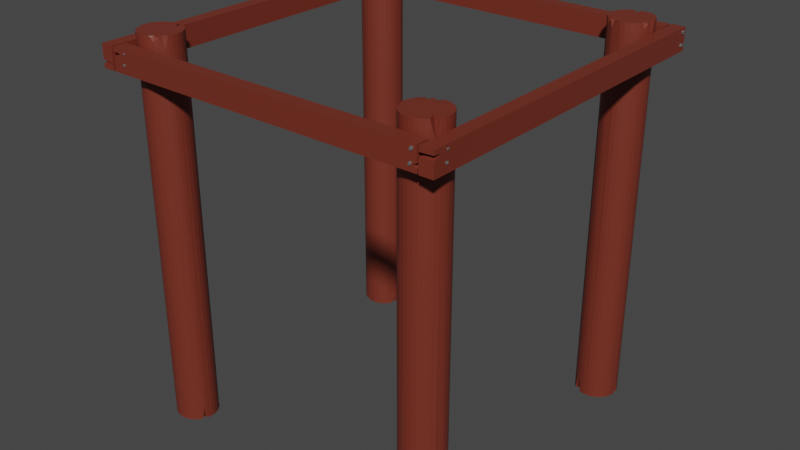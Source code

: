 # Source: deck_no_platforms.blend  (saved by Blender 2.93.20; exported with 4.5.12 LTS)
import bpy
from mathutils import Matrix  # noqa: F401  (used for matrix-valued properties, if any)

bpy.ops.wm.read_factory_settings(use_empty=True)
scene = bpy.context.scene
scene.name = 'Scene'

# ---- collections
col_collection = bpy.data.collections.new('Collection'); scene.collection.children.link(col_collection)

# ---- materials (node trees are filled in below, after node groups)
mat_material_001 = bpy.data.materials.new('Material.001')
mat_material_001.use_transparent_shadow = False
mat_material_002 = bpy.data.materials.new('Material.002')
mat_material_002.use_transparent_shadow = False
mat_material_003 = bpy.data.materials.new('Material.003')
mat_material_003.use_transparent_shadow = False
mat_material_004 = bpy.data.materials.new('Material.004')
mat_material_004.use_transparent_shadow = False
mat_material_005 = bpy.data.materials.new('Material.005')
mat_material_005.use_transparent_shadow = False
mat_material_007 = bpy.data.materials.new('Material.007')
mat_material_007.use_transparent_shadow = False
mat_material_006 = bpy.data.materials.new('Material.006')
mat_material_006.use_transparent_shadow = False
mat_material_009 = bpy.data.materials.new('Material.009')
mat_material_009.use_transparent_shadow = False
mat_material_008 = bpy.data.materials.new('Material.008')
mat_material_008.use_transparent_shadow = False
mat_material_010 = bpy.data.materials.new('Material.010')
mat_material_010.use_transparent_shadow = False
mat_material_011 = bpy.data.materials.new('Material.011')
mat_material_011.use_transparent_shadow = False

# ---- material node trees
mat_material_001.use_nodes = True; mat_material_001.node_tree.nodes.clear()
_N = mat_material_001.node_tree.nodes; _L = mat_material_001.node_tree.links
n0 = _N.new('ShaderNodeBsdfPrincipled'); n0.name = 'Principled BSDF'; n0.location = (10, 300)
n0.distribution = 'GGX'
n0.subsurface_method = 'BURLEY'
n0.inputs[0].default_value = (0.1734, 0.02907, 0.0162, 1.0)
n0.inputs[3].default_value = 1.45
n0.inputs[27].default_value = (0.0, 0.0, 0.0, 1.0)
n0.inputs[28].default_value = 1.0
n1 = _N.new('ShaderNodeOutputMaterial'); n1.name = 'Material Output'; n1.location = (300, 300)
_L.new(n0.outputs[0], n1.inputs[0])
n1.is_active_output = True
mat_material_002.use_nodes = True; mat_material_002.node_tree.nodes.clear()
_N = mat_material_002.node_tree.nodes; _L = mat_material_002.node_tree.links
n0 = _N.new('ShaderNodeBsdfPrincipled'); n0.name = 'Principled BSDF'; n0.location = (10, 300)
n0.distribution = 'GGX'
n0.subsurface_method = 'BURLEY'
n0.inputs[0].default_value = (0.1734, 0.02907, 0.0162, 1.0)
n0.inputs[3].default_value = 1.45
n0.inputs[27].default_value = (0.0, 0.0, 0.0, 1.0)
n0.inputs[28].default_value = 1.0
n1 = _N.new('ShaderNodeOutputMaterial'); n1.name = 'Material Output'; n1.location = (300, 300)
_L.new(n0.outputs[0], n1.inputs[0])
n1.is_active_output = True
mat_material_003.use_nodes = True; mat_material_003.node_tree.nodes.clear()
_N = mat_material_003.node_tree.nodes; _L = mat_material_003.node_tree.links
n0 = _N.new('ShaderNodeBsdfPrincipled'); n0.name = 'Principled BSDF'; n0.location = (10, 300)
n0.distribution = 'GGX'
n0.subsurface_method = 'BURLEY'
n0.inputs[0].default_value = (0.1734, 0.02907, 0.0162, 1.0)
n0.inputs[3].default_value = 1.45
n0.inputs[27].default_value = (0.0, 0.0, 0.0, 1.0)
n0.inputs[28].default_value = 1.0
n1 = _N.new('ShaderNodeOutputMaterial'); n1.name = 'Material Output'; n1.location = (300, 300)
_L.new(n0.outputs[0], n1.inputs[0])
n1.is_active_output = True
mat_material_004.use_nodes = True; mat_material_004.node_tree.nodes.clear()
_N = mat_material_004.node_tree.nodes; _L = mat_material_004.node_tree.links
n0 = _N.new('ShaderNodeBsdfPrincipled'); n0.name = 'Principled BSDF'; n0.location = (10, 300)
n0.distribution = 'GGX'
n0.subsurface_method = 'BURLEY'
n0.inputs[0].default_value = (0.1734, 0.02907, 0.0162, 1.0)
n0.inputs[3].default_value = 1.45
n0.inputs[27].default_value = (0.0, 0.0, 0.0, 1.0)
n0.inputs[28].default_value = 1.0
n1 = _N.new('ShaderNodeOutputMaterial'); n1.name = 'Material Output'; n1.location = (300, 300)
_L.new(n0.outputs[0], n1.inputs[0])
n1.is_active_output = True
mat_material_005.use_nodes = True; mat_material_005.node_tree.nodes.clear()
_N = mat_material_005.node_tree.nodes; _L = mat_material_005.node_tree.links
n0 = _N.new('ShaderNodeBsdfPrincipled'); n0.name = 'Principled BSDF'; n0.location = (10, 300)
n0.distribution = 'GGX'
n0.subsurface_method = 'BURLEY'
n0.inputs[0].default_value = (0.2738, 0.2738, 0.2738, 1.0)
n0.inputs[1].default_value = 0.5665
n0.inputs[3].default_value = 1.45
n0.inputs[27].default_value = (0.0, 0.0, 0.0, 1.0)
n0.inputs[28].default_value = 1.0
n1 = _N.new('ShaderNodeOutputMaterial'); n1.name = 'Material Output'; n1.location = (300, 300)
_L.new(n0.outputs[0], n1.inputs[0])
n1.is_active_output = True
mat_material_007.use_nodes = True; mat_material_007.node_tree.nodes.clear()
_N = mat_material_007.node_tree.nodes; _L = mat_material_007.node_tree.links
n0 = _N.new('ShaderNodeBsdfPrincipled'); n0.name = 'Principled BSDF'; n0.location = (10, 300)
n0.distribution = 'GGX'
n0.subsurface_method = 'BURLEY'
n0.inputs[0].default_value = (0.1734, 0.02907, 0.0162, 1.0)
n0.inputs[3].default_value = 1.45
n0.inputs[27].default_value = (0.0, 0.0, 0.0, 1.0)
n0.inputs[28].default_value = 1.0
n1 = _N.new('ShaderNodeOutputMaterial'); n1.name = 'Material Output'; n1.location = (300, 300)
_L.new(n0.outputs[0], n1.inputs[0])
n1.is_active_output = True
mat_material_006.use_nodes = True; mat_material_006.node_tree.nodes.clear()
_N = mat_material_006.node_tree.nodes; _L = mat_material_006.node_tree.links
n0 = _N.new('ShaderNodeBsdfPrincipled'); n0.name = 'Principled BSDF'; n0.location = (10, 300)
n0.distribution = 'GGX'
n0.subsurface_method = 'BURLEY'
n0.inputs[0].default_value = (0.2738, 0.2738, 0.2738, 1.0)
n0.inputs[1].default_value = 0.5665
n0.inputs[3].default_value = 1.45
n0.inputs[27].default_value = (0.0, 0.0, 0.0, 1.0)
n0.inputs[28].default_value = 1.0
n1 = _N.new('ShaderNodeOutputMaterial'); n1.name = 'Material Output'; n1.location = (300, 300)
_L.new(n0.outputs[0], n1.inputs[0])
n1.is_active_output = True
mat_material_009.use_nodes = True; mat_material_009.node_tree.nodes.clear()
_N = mat_material_009.node_tree.nodes; _L = mat_material_009.node_tree.links
n0 = _N.new('ShaderNodeBsdfPrincipled'); n0.name = 'Principled BSDF'; n0.location = (10, 300)
n0.distribution = 'GGX'
n0.subsurface_method = 'BURLEY'
n0.inputs[0].default_value = (0.1734, 0.02907, 0.0162, 1.0)
n0.inputs[3].default_value = 1.45
n0.inputs[27].default_value = (0.0, 0.0, 0.0, 1.0)
n0.inputs[28].default_value = 1.0
n1 = _N.new('ShaderNodeOutputMaterial'); n1.name = 'Material Output'; n1.location = (300, 300)
_L.new(n0.outputs[0], n1.inputs[0])
n1.is_active_output = True
mat_material_008.use_nodes = True; mat_material_008.node_tree.nodes.clear()
_N = mat_material_008.node_tree.nodes; _L = mat_material_008.node_tree.links
n0 = _N.new('ShaderNodeBsdfPrincipled'); n0.name = 'Principled BSDF'; n0.location = (10, 300)
n0.distribution = 'GGX'
n0.subsurface_method = 'BURLEY'
n0.inputs[0].default_value = (0.2738, 0.2738, 0.2738, 1.0)
n0.inputs[1].default_value = 0.5665
n0.inputs[3].default_value = 1.45
n0.inputs[27].default_value = (0.0, 0.0, 0.0, 1.0)
n0.inputs[28].default_value = 1.0
n1 = _N.new('ShaderNodeOutputMaterial'); n1.name = 'Material Output'; n1.location = (300, 300)
_L.new(n0.outputs[0], n1.inputs[0])
n1.is_active_output = True
mat_material_010.use_nodes = True; mat_material_010.node_tree.nodes.clear()
_N = mat_material_010.node_tree.nodes; _L = mat_material_010.node_tree.links
n0 = _N.new('ShaderNodeBsdfPrincipled'); n0.name = 'Principled BSDF'; n0.location = (10, 300)
n0.distribution = 'GGX'
n0.subsurface_method = 'BURLEY'
n0.inputs[0].default_value = (0.1734, 0.02907, 0.0162, 1.0)
n0.inputs[3].default_value = 1.45
n0.inputs[27].default_value = (0.0, 0.0, 0.0, 1.0)
n0.inputs[28].default_value = 1.0
n1 = _N.new('ShaderNodeOutputMaterial'); n1.name = 'Material Output'; n1.location = (300, 300)
_L.new(n0.outputs[0], n1.inputs[0])
n1.is_active_output = True
mat_material_011.use_nodes = True; mat_material_011.node_tree.nodes.clear()
_N = mat_material_011.node_tree.nodes; _L = mat_material_011.node_tree.links
n0 = _N.new('ShaderNodeBsdfPrincipled'); n0.name = 'Principled BSDF'; n0.location = (10, 300)
n0.distribution = 'GGX'
n0.subsurface_method = 'BURLEY'
n0.inputs[0].default_value = (0.2738, 0.2738, 0.2738, 1.0)
n0.inputs[1].default_value = 0.5665
n0.inputs[3].default_value = 1.45
n0.inputs[27].default_value = (0.0, 0.0, 0.0, 1.0)
n0.inputs[28].default_value = 1.0
n1 = _N.new('ShaderNodeOutputMaterial'); n1.name = 'Material Output'; n1.location = (300, 300)
_L.new(n0.outputs[0], n1.inputs[0])
n1.is_active_output = True

# ---- world
world_world = bpy.data.worlds.new('World'); scene.world = world_world
world_world.use_nodes = True; world_world.node_tree.nodes.clear()
_N = world_world.node_tree.nodes; _L = world_world.node_tree.links
n0 = _N.new('ShaderNodeOutputWorld'); n0.name = 'World Output'; n0.location = (300, 300)
n1 = _N.new('ShaderNodeBackground'); n1.name = 'Background'; n1.location = (10, 300)
n1.inputs[0].default_value = (0.05088, 0.05088, 0.05088, 1.0)
_L.new(n1.outputs[0], n0.inputs[0])
n0.is_active_output = True
world_world.color = (0.05088, 0.05088, 0.05088)
world_world.use_sun_shadow = False
world_world.sun_shadow_jitter_overblur = 0.0

# ---- meshes
me_cylinder = bpy.data.meshes.new('Cylinder')
me_cylinder.from_pydata([(0.0, 1.0, -1.0), (0.0, 1.0, 1.0), (0.1951, 0.9808, -1.0), (0.1951, 0.9808, 1.0), (0.3827, 0.9239, -1.0), (0.3827, 0.9239, 1.0), (0.5556, 0.8315, -1.0), (0.5556, 0.8315, 1.0), (0.7071, 0.7071, -1.0), (0.7071, 0.7071, 1.0), (0.8315, 0.5556, -1.0), (0.8315, 0.5556, 1.0), (0.9239, 0.3827, -1.0), (0.9239, 0.3827, 1.0), (0.9808, 0.1951, -1.0), (0.9808, 0.1951, 1.0), (1.0, -4.371e-08, -1.0), (1.0, -4.371e-08, 1.0), (0.9295, -0.276, -1.0), (0.9808, -0.1951, 1.0), (0.7983, -0.3827, -1.0), (0.9239, -0.3827, 1.0), (0.8315, -0.5556, -1.0), (0.5567, -0.3238, 1.0), (0.6044, -0.6324, -1.0), (0.7071, -0.7071, 1.0), (0.5556, -0.8315, -1.0), (0.5556, -0.8315, 1.0), (0.3827, -0.9239, -1.0), (0.3827, -0.9239, 1.0), (0.1951, -0.9808, -1.0), (0.1951, -0.9808, 1.0), (-8.742e-08, -1.0, -1.0), (-8.742e-08, -1.0, 1.0), (-0.1951, -0.9808, -1.0), (-0.1951, -0.9808, 1.0), (-0.3827, -0.9239, -1.0), (-0.3827, -0.9239, 1.0), (-0.5195, -0.7618, -1.0), (-0.5556, -0.8315, 1.0), (-0.7071, -0.7071, -1.0), (-0.7071, -0.7071, 1.0), (-0.7467, -0.5599, -1.0), (-0.8739, -0.4816, 1.0), (-0.9239, -0.3827, -1.0), (-0.7463, -0.3022, 1.0), (-0.9808, -0.1951, -1.0), (-0.9675, -0.256, 1.0), (-1.0, 1.192e-08, -1.0), (-1.0, 1.192e-08, 1.0), (-0.9808, 0.1951, -1.0), (-0.9808, 0.1951, 1.0), (-0.9239, 0.3827, -1.0), (-0.9239, 0.3827, 1.0), (-0.8315, 0.5556, -1.0), (-0.8315, 0.5556, 1.0), (-0.7071, 0.7071, -1.0), (-0.6281, 0.7883, 1.0), (-0.5556, 0.8315, -1.0), (-0.4237, 0.5776, 1.004), (-0.2787, 0.9239, -1.0), (-0.3827, 0.9239, 1.0), (-0.1951, 0.6216, -1.0), (-0.1625, 0.7787, 1.0), (0.9239, -0.3827, 0.9936), (0.8315, -0.5556, 0.9113), (0.7071, -0.7071, 0.9956), (0.0, 1.0, 0.9918), (-0.3827, 0.9239, 0.9904), (-0.5556, 0.8315, 0.9203), (-0.1951, 0.9808, 0.9703), (-0.6117, 0.7711, 0.9938), (-0.8737, -0.4819, 0.9932), (-0.9239, -0.3827, 0.9415), (-0.9676, -0.2558, 0.9937), (0.0, 1.0, -0.9909), (-0.2842, 0.9239, -0.9887), (-0.1951, 0.9808, -0.8708), (0.941, -0.2677, -0.9891), (0.9239, -0.3827, -0.9636), (0.7924, -0.6024, -0.9892), (0.7071, -0.7071, -0.9636), (0.5556, -0.8131, -0.9897), (-0.4354, -0.8959, -0.9952), (-0.5556, -0.8315, -0.9722), (-0.7071, -0.7071, -0.9891), (-0.8319, -0.5549, -0.9293)], [], [(0, 75, 67, 1, 3, 2), (2, 3, 5, 4), (4, 5, 7, 6), (6, 7, 9, 8), (8, 9, 11, 10), (10, 11, 13, 12), (12, 13, 15, 14), (14, 15, 17, 16), (16, 17, 19, 78, 18), (18, 78, 79, 20), (20, 79, 80, 22), (22, 80, 81, 24), (24, 81, 82, 26), (26, 82, 27, 29, 28), (28, 29, 31, 30), (30, 31, 33, 32), (32, 33, 35, 34), (34, 35, 37, 83, 36), (36, 83, 84, 38), (38, 84, 85, 40), (40, 85, 86, 42), (42, 86, 44), (44, 73, 74, 46), (46, 74, 47, 49, 48), (48, 49, 51, 50), (50, 51, 53, 52), (52, 53, 55, 54), (54, 55, 57, 71, 56), (56, 71, 69, 58), (58, 69, 68, 76, 60), (3, 1, 63, 61, 59, 57, 55, 53, 51, 49, 47, 45, 43, 41, 39, 37, 35, 33, 31, 29, 27, 25, 23, 21, 19, 17, 15, 13, 11, 9, 7, 5), (60, 76, 77, 62), (62, 77, 75, 0), (0, 2, 4, 6, 8, 10, 12, 14, 16, 18, 20, 22, 24, 26, 28, 30, 32, 34, 36, 38, 40, 42, 44, 46, 48, 50, 52, 54, 56, 58, 60, 62), (65, 64, 21, 23), (66, 65, 23, 25), (67, 70, 63, 1), (68, 69, 59, 61), (70, 68, 61, 63), (69, 71, 57, 59), (74, 73, 45, 47), (73, 72, 43, 45), (77, 76, 68, 70), (75, 77, 70, 67), (79, 78, 19, 21, 64), (80, 79, 64, 65), (81, 80, 65, 66), (82, 81, 66, 25, 27), (85, 84, 39, 41), (86, 85, 41, 43, 72), (44, 86, 72, 73), (84, 83, 37, 39)])
_uv = me_cylinder.uv_layers.new(name='UVMap')
_uv.uv.foreach_set('vector', [1.0, 0.5, 1.0, 0.5022, 1.0, 0.98, 1.0, 1.0, 0.9688, 1.0, 0.9688, 0.5, 0.9688, 0.5, 0.9688, 1.0, 0.9375, 1.0, 0.9375, 0.5, 0.9375, 0.5, 0.9375, 1.0, 0.9062, 1.0, 0.9062, 0.5, 0.9062, 0.5, 0.9062, 1.0, 0.875, 1.0, 0.875, 0.5, 0.875, 0.5, 0.875, 1.0, 0.8438, 1.0, 0.8438, 0.5, 0.8438, 0.5, 0.8438, 1.0, 0.8125, 1.0, 0.8125, 0.5, 0.8125, 0.5, 0.8125, 1.0, 0.7812, 1.0, 0.7812, 0.5, 0.7812, 0.5, 0.7812, 1.0, 0.75, 1.0, 0.75, 0.5, 0.75, 0.5, 0.75, 1.0, 0.7188, 1.0, 0.7188, 0.5027, 0.7188, 0.5, 0.7188, 0.5, 0.7188, 0.5027, 0.6875, 0.5087, 0.6875, 0.5, 0.6875, 0.5, 0.6875, 0.5087, 0.6562, 0.5027, 0.6562, 0.5, 0.6562, 0.5, 0.6562, 0.5027, 0.625, 0.5087, 0.625, 0.5, 0.625, 0.5, 0.625, 0.5087, 0.5938, 0.5026, 0.5938, 0.5, 0.5938, 0.5, 0.5938, 0.5026, 0.5938, 1.0, 0.5625, 1.0, 0.5625, 0.5, 0.5625, 0.5, 0.5625, 1.0, 0.5312, 1.0, 0.5312, 0.5, 0.5312, 0.5, 0.5312, 1.0, 0.5, 1.0, 0.5, 0.5, 0.5, 0.5, 0.5, 1.0, 0.4688, 1.0, 0.4688, 0.5, 0.4688, 0.5, 0.4688, 1.0, 0.4375, 1.0, 0.4375, 0.5028, 0.4375, 0.5, 0.4375, 0.5, 0.4375, 0.5028, 0.4062, 0.507, 0.4062, 0.5, 0.4062, 0.5, 0.4062, 0.507, 0.375, 0.5027, 0.375, 0.5, 0.375, 0.5, 0.375, 0.5027, 0.3438, 0.5048, 0.3438, 0.5, 0.3438, 0.5, 0.3438, 0.5048, 0.3125, 0.5, 0.3125, 0.5, 0.3125, 0.9854, 0.2812, 0.9984, 0.2812, 0.5, 0.2812, 0.5, 0.2812, 0.9984, 0.2812, 1.0, 0.25, 1.0, 0.25, 0.5, 0.25, 0.5, 0.25, 1.0, 0.2188, 1.0, 0.2188, 0.5, 0.2188, 0.5, 0.2188, 1.0, 0.1875, 1.0, 0.1875, 0.5, 0.1875, 0.5, 0.1875, 1.0, 0.1562, 1.0, 0.1562, 0.5, 0.1562, 0.5, 0.1562, 1.0, 0.125, 1.0, 0.125, 0.98, 0.125, 0.5, 0.125, 0.5, 0.125, 0.98, 0.09375, 0.9801, 0.09375, 0.5, 0.09375, 0.5, 0.09375, 0.9801, 0.0625, 0.9804, 0.0625, 0.5027, 0.0625, 0.5, 0.2968, 0.4854, 0.25, 0.49, 0.2032, 0.4854, 0.1582, 0.4717, 0.1167, 0.4496, 0.08029, 0.4197, 0.05045, 0.3833, 0.02827, 0.3418, 0.01461, 0.2968, 0.01, 0.25, 0.01461, 0.2032, 0.02827, 0.1582, 0.05045, 0.1167, 0.08029, 0.08029, 0.1167, 0.05045, 0.1582, 0.02827, 0.2032, 0.01461, 0.25, 0.01, 0.2968, 0.01461, 0.3418, 0.02827, 0.3833, 0.05045, 0.4197, 0.08029, 0.4496, 0.1167, 0.4717, 0.1582, 0.4854, 0.2032, 0.49, 0.25, 0.4854, 0.2968, 0.4717, 0.3418, 0.4496, 0.3833, 0.4197, 0.4197, 0.3833, 0.4496, 0.3418, 0.4717, 0.0625, 0.5, 0.0625, 0.5027, 0.03125, 0.5315, 0.03125, 0.5, 0.03125, 0.5, 0.03125, 0.5315, 0.0, 0.5022, 0.0, 0.5, 0.75, 0.49, 0.7968, 0.4854, 0.8418, 0.4717, 0.8833, 0.4496, 0.9197, 0.4197, 0.9496, 0.3833, 0.9717, 0.3418, 0.9854, 0.2968, 0.99, 0.25, 0.9854, 0.2032, 0.9717, 0.1582, 0.9496, 0.1167, 0.9197, 0.08029, 0.8833, 0.05045, 0.8418, 0.02827, 0.7968, 0.01461, 0.75, 0.01, 0.7032, 0.01461, 0.6582, 0.02827, 0.6167, 0.05045, 0.5803, 0.08029, 0.5504, 0.1167, 0.5283, 0.1582, 0.5146, 0.2032, 0.51, 0.25, 0.5146, 0.2968, 0.5283, 0.3418, 0.5504, 0.3833, 0.5803, 0.4197, 0.6167, 0.4496, 0.6582, 0.4717, 0.7032, 0.4854, 0.6562, 0.9778, 0.6875, 0.978, 0.6875, 1.0, 0.6562, 1.0, 0.625, 0.9776, 0.6562, 0.9778, 0.6562, 1.0, 0.625, 1.0, 0.0, 0.98, 0.03125, 0.98, 0.03125, 1.0, 0.0, 1.0, 0.0625, 0.9804, 0.09375, 0.9801, 0.09375, 1.0, 0.0625, 1.0, 0.03125, 0.98, 0.0625, 0.9804, 0.0625, 1.0, 0.03125, 1.0, 0.09375, 0.9801, 0.125, 0.98, 0.125, 1.0, 0.09375, 1.0, 0.2812, 0.9984, 0.3125, 0.9854, 0.3125, 1.0, 0.2812, 1.0, 0.3125, 0.9854, 0.3438, 0.9983, 0.3438, 1.0, 0.3125, 1.0, 0.03125, 0.5315, 0.0625, 0.5027, 0.0625, 0.9804, 0.03125, 0.98, 0.0, 0.5022, 0.03125, 0.5315, 0.03125, 0.98, 0.0, 0.98, 0.6875, 0.5087, 0.7188, 0.5027, 0.7188, 1.0, 0.6875, 1.0, 0.6875, 0.978, 0.6562, 0.5027, 0.6875, 0.5087, 0.6875, 0.978, 0.6562, 0.9778, 0.625, 0.5087, 0.6562, 0.5027, 0.6562, 0.9778, 0.625, 0.9776, 0.5938, 0.5026, 0.625, 0.5087, 0.625, 0.9776, 0.625, 1.0, 0.5938, 1.0, 0.375, 0.5027, 0.4062, 0.507, 0.4062, 1.0, 0.375, 1.0, 0.3438, 0.5048, 0.375, 0.5027, 0.375, 1.0, 0.3438, 1.0, 0.3438, 0.9983, 0.3125, 0.5, 0.3438, 0.5048, 0.3438, 0.9983, 0.3125, 0.9854, 0.4062, 0.507, 0.4375, 0.5028, 0.4375, 1.0, 0.4062, 1.0])
me_cylinder.materials.append(mat_material_001)
me_cylinder.use_remesh_fix_poles = True
me_cylinder.use_remesh_preserve_attributes = False
me_cylinder.update()
me_cylinder_001 = bpy.data.meshes.new('Cylinder.001')
me_cylinder_001.from_pydata([(0.0, 1.0, -1.0), (0.0, 1.0, 1.0), (0.1951, 0.9808, -1.0), (0.1951, 0.9808, 1.0), (0.3827, 0.9239, -1.0), (0.3827, 0.9239, 1.0), (0.5556, 0.8315, -1.0), (0.5556, 0.8315, 1.0), (0.7071, 0.7071, -1.0), (0.7071, 0.7071, 1.0), (0.8315, 0.5556, -1.0), (0.8315, 0.5556, 1.0), (0.9239, 0.3827, -1.0), (0.9239, 0.3827, 1.0), (0.9808, 0.1951, -1.0), (0.9808, 0.1951, 1.0), (1.0, -4.371e-08, -1.0), (1.0, -4.371e-08, 1.0), (0.9295, -0.276, -1.0), (0.9808, -0.1951, 1.0), (0.7983, -0.3827, -1.0), (0.9239, -0.3827, 1.0), (0.8315, -0.5556, -1.0), (0.5567, -0.3238, 1.0), (0.6044, -0.6324, -1.0), (0.7071, -0.7071, 1.0), (0.5556, -0.8315, -1.0), (0.5556, -0.8315, 1.0), (0.3827, -0.9239, -1.0), (0.3827, -0.9239, 1.0), (0.1951, -0.9808, -1.0), (0.1951, -0.9808, 1.0), (-8.742e-08, -1.0, -1.0), (-8.742e-08, -1.0, 1.0), (-0.1951, -0.9808, -1.0), (-0.1951, -0.9808, 1.0), (-0.3827, -0.9239, -1.0), (-0.3827, -0.9239, 1.0), (-0.5195, -0.7618, -1.0), (-0.5556, -0.8315, 1.0), (-0.7071, -0.7071, -1.0), (-0.7071, -0.7071, 1.0), (-0.7467, -0.5599, -1.0), (-0.8739, -0.4816, 1.0), (-0.9239, -0.3827, -1.0), (-0.7463, -0.3022, 1.0), (-0.9808, -0.1951, -1.0), (-0.9675, -0.256, 1.0), (-1.0, 1.192e-08, -1.0), (-1.0, 1.192e-08, 1.0), (-0.9808, 0.1951, -1.0), (-0.9808, 0.1951, 1.0), (-0.9239, 0.3827, -1.0), (-0.9239, 0.3827, 1.0), (-0.8315, 0.5556, -1.0), (-0.8315, 0.5556, 1.0), (-0.7071, 0.7071, -1.0), (-0.6281, 0.7883, 1.0), (-0.5556, 0.8315, -1.0), (-0.4237, 0.5776, 1.004), (-0.2787, 0.9239, -1.0), (-0.3827, 0.9239, 1.0), (-0.1951, 0.6216, -1.0), (-0.1625, 0.7787, 1.0), (0.9239, -0.3827, 0.9936), (0.8315, -0.5556, 0.9113), (0.7071, -0.7071, 0.9956), (0.0, 1.0, 0.9918), (-0.3827, 0.9239, 0.9904), (-0.5556, 0.8315, 0.9203), (-0.1951, 0.9808, 0.9703), (-0.6117, 0.7711, 0.9938), (-0.8737, -0.4819, 0.9932), (-0.9239, -0.3827, 0.9415), (-0.9676, -0.2558, 0.9937), (0.0, 1.0, -0.9909), (-0.2842, 0.9239, -0.9887), (-0.1951, 0.9808, -0.8708), (0.941, -0.2677, -0.9891), (0.9239, -0.3827, -0.9636), (0.7924, -0.6024, -0.9892), (0.7071, -0.7071, -0.9636), (0.5556, -0.8131, -0.9897), (-0.4354, -0.8959, -0.9952), (-0.5556, -0.8315, -0.9722), (-0.7071, -0.7071, -0.9891), (-0.8319, -0.5549, -0.9293)], [], [(0, 75, 67, 1, 3, 2), (2, 3, 5, 4), (4, 5, 7, 6), (6, 7, 9, 8), (8, 9, 11, 10), (10, 11, 13, 12), (12, 13, 15, 14), (14, 15, 17, 16), (16, 17, 19, 78, 18), (18, 78, 79, 20), (20, 79, 80, 22), (22, 80, 81, 24), (24, 81, 82, 26), (26, 82, 27, 29, 28), (28, 29, 31, 30), (30, 31, 33, 32), (32, 33, 35, 34), (34, 35, 37, 83, 36), (36, 83, 84, 38), (38, 84, 85, 40), (40, 85, 86, 42), (42, 86, 44), (44, 73, 74, 46), (46, 74, 47, 49, 48), (48, 49, 51, 50), (50, 51, 53, 52), (52, 53, 55, 54), (54, 55, 57, 71, 56), (56, 71, 69, 58), (58, 69, 68, 76, 60), (3, 1, 63, 61, 59, 57, 55, 53, 51, 49, 47, 45, 43, 41, 39, 37, 35, 33, 31, 29, 27, 25, 23, 21, 19, 17, 15, 13, 11, 9, 7, 5), (60, 76, 77, 62), (62, 77, 75, 0), (0, 2, 4, 6, 8, 10, 12, 14, 16, 18, 20, 22, 24, 26, 28, 30, 32, 34, 36, 38, 40, 42, 44, 46, 48, 50, 52, 54, 56, 58, 60, 62), (65, 64, 21, 23), (66, 65, 23, 25), (67, 70, 63, 1), (68, 69, 59, 61), (70, 68, 61, 63), (69, 71, 57, 59), (74, 73, 45, 47), (73, 72, 43, 45), (77, 76, 68, 70), (75, 77, 70, 67), (79, 78, 19, 21, 64), (80, 79, 64, 65), (81, 80, 65, 66), (82, 81, 66, 25, 27), (85, 84, 39, 41), (86, 85, 41, 43, 72), (44, 86, 72, 73), (84, 83, 37, 39)])
_uv = me_cylinder_001.uv_layers.new(name='UVMap')
_uv.uv.foreach_set('vector', [1.0, 0.5, 1.0, 0.5022, 1.0, 0.98, 1.0, 1.0, 0.9688, 1.0, 0.9688, 0.5, 0.9688, 0.5, 0.9688, 1.0, 0.9375, 1.0, 0.9375, 0.5, 0.9375, 0.5, 0.9375, 1.0, 0.9062, 1.0, 0.9062, 0.5, 0.9062, 0.5, 0.9062, 1.0, 0.875, 1.0, 0.875, 0.5, 0.875, 0.5, 0.875, 1.0, 0.8438, 1.0, 0.8438, 0.5, 0.8438, 0.5, 0.8438, 1.0, 0.8125, 1.0, 0.8125, 0.5, 0.8125, 0.5, 0.8125, 1.0, 0.7812, 1.0, 0.7812, 0.5, 0.7812, 0.5, 0.7812, 1.0, 0.75, 1.0, 0.75, 0.5, 0.75, 0.5, 0.75, 1.0, 0.7188, 1.0, 0.7188, 0.5027, 0.7188, 0.5, 0.7188, 0.5, 0.7188, 0.5027, 0.6875, 0.5087, 0.6875, 0.5, 0.6875, 0.5, 0.6875, 0.5087, 0.6562, 0.5027, 0.6562, 0.5, 0.6562, 0.5, 0.6562, 0.5027, 0.625, 0.5087, 0.625, 0.5, 0.625, 0.5, 0.625, 0.5087, 0.5938, 0.5026, 0.5938, 0.5, 0.5938, 0.5, 0.5938, 0.5026, 0.5938, 1.0, 0.5625, 1.0, 0.5625, 0.5, 0.5625, 0.5, 0.5625, 1.0, 0.5312, 1.0, 0.5312, 0.5, 0.5312, 0.5, 0.5312, 1.0, 0.5, 1.0, 0.5, 0.5, 0.5, 0.5, 0.5, 1.0, 0.4688, 1.0, 0.4688, 0.5, 0.4688, 0.5, 0.4688, 1.0, 0.4375, 1.0, 0.4375, 0.5028, 0.4375, 0.5, 0.4375, 0.5, 0.4375, 0.5028, 0.4062, 0.507, 0.4062, 0.5, 0.4062, 0.5, 0.4062, 0.507, 0.375, 0.5027, 0.375, 0.5, 0.375, 0.5, 0.375, 0.5027, 0.3438, 0.5048, 0.3438, 0.5, 0.3438, 0.5, 0.3438, 0.5048, 0.3125, 0.5, 0.3125, 0.5, 0.3125, 0.9854, 0.2812, 0.9984, 0.2812, 0.5, 0.2812, 0.5, 0.2812, 0.9984, 0.2812, 1.0, 0.25, 1.0, 0.25, 0.5, 0.25, 0.5, 0.25, 1.0, 0.2188, 1.0, 0.2188, 0.5, 0.2188, 0.5, 0.2188, 1.0, 0.1875, 1.0, 0.1875, 0.5, 0.1875, 0.5, 0.1875, 1.0, 0.1562, 1.0, 0.1562, 0.5, 0.1562, 0.5, 0.1562, 1.0, 0.125, 1.0, 0.125, 0.98, 0.125, 0.5, 0.125, 0.5, 0.125, 0.98, 0.09375, 0.9801, 0.09375, 0.5, 0.09375, 0.5, 0.09375, 0.9801, 0.0625, 0.9804, 0.0625, 0.5027, 0.0625, 0.5, 0.2968, 0.4854, 0.25, 0.49, 0.2032, 0.4854, 0.1582, 0.4717, 0.1167, 0.4496, 0.08029, 0.4197, 0.05045, 0.3833, 0.02827, 0.3418, 0.01461, 0.2968, 0.01, 0.25, 0.01461, 0.2032, 0.02827, 0.1582, 0.05045, 0.1167, 0.08029, 0.08029, 0.1167, 0.05045, 0.1582, 0.02827, 0.2032, 0.01461, 0.25, 0.01, 0.2968, 0.01461, 0.3418, 0.02827, 0.3833, 0.05045, 0.4197, 0.08029, 0.4496, 0.1167, 0.4717, 0.1582, 0.4854, 0.2032, 0.49, 0.25, 0.4854, 0.2968, 0.4717, 0.3418, 0.4496, 0.3833, 0.4197, 0.4197, 0.3833, 0.4496, 0.3418, 0.4717, 0.0625, 0.5, 0.0625, 0.5027, 0.03125, 0.5315, 0.03125, 0.5, 0.03125, 0.5, 0.03125, 0.5315, 0.0, 0.5022, 0.0, 0.5, 0.75, 0.49, 0.7968, 0.4854, 0.8418, 0.4717, 0.8833, 0.4496, 0.9197, 0.4197, 0.9496, 0.3833, 0.9717, 0.3418, 0.9854, 0.2968, 0.99, 0.25, 0.9854, 0.2032, 0.9717, 0.1582, 0.9496, 0.1167, 0.9197, 0.08029, 0.8833, 0.05045, 0.8418, 0.02827, 0.7968, 0.01461, 0.75, 0.01, 0.7032, 0.01461, 0.6582, 0.02827, 0.6167, 0.05045, 0.5803, 0.08029, 0.5504, 0.1167, 0.5283, 0.1582, 0.5146, 0.2032, 0.51, 0.25, 0.5146, 0.2968, 0.5283, 0.3418, 0.5504, 0.3833, 0.5803, 0.4197, 0.6167, 0.4496, 0.6582, 0.4717, 0.7032, 0.4854, 0.6562, 0.9778, 0.6875, 0.978, 0.6875, 1.0, 0.6562, 1.0, 0.625, 0.9776, 0.6562, 0.9778, 0.6562, 1.0, 0.625, 1.0, 0.0, 0.98, 0.03125, 0.98, 0.03125, 1.0, 0.0, 1.0, 0.0625, 0.9804, 0.09375, 0.9801, 0.09375, 1.0, 0.0625, 1.0, 0.03125, 0.98, 0.0625, 0.9804, 0.0625, 1.0, 0.03125, 1.0, 0.09375, 0.9801, 0.125, 0.98, 0.125, 1.0, 0.09375, 1.0, 0.2812, 0.9984, 0.3125, 0.9854, 0.3125, 1.0, 0.2812, 1.0, 0.3125, 0.9854, 0.3438, 0.9983, 0.3438, 1.0, 0.3125, 1.0, 0.03125, 0.5315, 0.0625, 0.5027, 0.0625, 0.9804, 0.03125, 0.98, 0.0, 0.5022, 0.03125, 0.5315, 0.03125, 0.98, 0.0, 0.98, 0.6875, 0.5087, 0.7188, 0.5027, 0.7188, 1.0, 0.6875, 1.0, 0.6875, 0.978, 0.6562, 0.5027, 0.6875, 0.5087, 0.6875, 0.978, 0.6562, 0.9778, 0.625, 0.5087, 0.6562, 0.5027, 0.6562, 0.9778, 0.625, 0.9776, 0.5938, 0.5026, 0.625, 0.5087, 0.625, 0.9776, 0.625, 1.0, 0.5938, 1.0, 0.375, 0.5027, 0.4062, 0.507, 0.4062, 1.0, 0.375, 1.0, 0.3438, 0.5048, 0.375, 0.5027, 0.375, 1.0, 0.3438, 1.0, 0.3438, 0.9983, 0.3125, 0.5, 0.3438, 0.5048, 0.3438, 0.9983, 0.3125, 0.9854, 0.4062, 0.507, 0.4375, 0.5028, 0.4375, 1.0, 0.4062, 1.0])
me_cylinder_001.materials.append(mat_material_002)
me_cylinder_001.use_remesh_fix_poles = True
me_cylinder_001.use_remesh_preserve_attributes = False
me_cylinder_001.update()
me_cylinder_002 = bpy.data.meshes.new('Cylinder.002')
me_cylinder_002.from_pydata([(0.0, 1.0, -1.0), (0.0, 1.0, 1.0), (0.1951, 0.9808, -1.0), (0.1951, 0.9808, 1.0), (0.3827, 0.9239, -1.0), (0.3827, 0.9239, 1.0), (0.5556, 0.8315, -1.0), (0.5556, 0.8315, 1.0), (0.7071, 0.7071, -1.0), (0.7071, 0.7071, 1.0), (0.8315, 0.5556, -1.0), (0.8315, 0.5556, 1.0), (0.9239, 0.3827, -1.0), (0.9239, 0.3827, 1.0), (0.9808, 0.1951, -1.0), (0.9808, 0.1951, 1.0), (1.0, -4.371e-08, -1.0), (1.0, -4.371e-08, 1.0), (0.9295, -0.276, -1.0), (0.9808, -0.1951, 1.0), (0.7983, -0.3827, -1.0), (0.9239, -0.3827, 1.0), (0.8315, -0.5556, -1.0), (0.5567, -0.3238, 1.0), (0.6044, -0.6324, -1.0), (0.7071, -0.7071, 1.0), (0.5556, -0.8315, -1.0), (0.5556, -0.8315, 1.0), (0.3827, -0.9239, -1.0), (0.3827, -0.9239, 1.0), (0.1951, -0.9808, -1.0), (0.1951, -0.9808, 1.0), (-8.742e-08, -1.0, -1.0), (-8.742e-08, -1.0, 1.0), (-0.1951, -0.9808, -1.0), (-0.1951, -0.9808, 1.0), (-0.3827, -0.9239, -1.0), (-0.3827, -0.9239, 1.0), (-0.5195, -0.7618, -1.0), (-0.5556, -0.8315, 1.0), (-0.7071, -0.7071, -1.0), (-0.7071, -0.7071, 1.0), (-0.7467, -0.5599, -1.0), (-0.8739, -0.4816, 1.0), (-0.9239, -0.3827, -1.0), (-0.7463, -0.3022, 1.0), (-0.9808, -0.1951, -1.0), (-0.9675, -0.256, 1.0), (-1.0, 1.192e-08, -1.0), (-1.0, 1.192e-08, 1.0), (-0.9808, 0.1951, -1.0), (-0.9808, 0.1951, 1.0), (-0.9239, 0.3827, -1.0), (-0.9239, 0.3827, 1.0), (-0.8315, 0.5556, -1.0), (-0.8315, 0.5556, 1.0), (-0.7071, 0.7071, -1.0), (-0.6281, 0.7883, 1.0), (-0.5556, 0.8315, -1.0), (-0.4237, 0.5776, 1.004), (-0.2787, 0.9239, -1.0), (-0.3827, 0.9239, 1.0), (-0.1951, 0.6216, -1.0), (-0.1625, 0.7787, 1.0), (0.9239, -0.3827, 0.9936), (0.8315, -0.5556, 0.9113), (0.7071, -0.7071, 0.9956), (0.0, 1.0, 0.9918), (-0.3827, 0.9239, 0.9904), (-0.5556, 0.8315, 0.9203), (-0.1951, 0.9808, 0.9703), (-0.6117, 0.7711, 0.9938), (-0.8737, -0.4819, 0.9932), (-0.9239, -0.3827, 0.9415), (-0.9676, -0.2558, 0.9937), (0.0, 1.0, -0.9909), (-0.2842, 0.9239, -0.9887), (-0.1951, 0.9808, -0.8708), (0.941, -0.2677, -0.9891), (0.9239, -0.3827, -0.9636), (0.7924, -0.6024, -0.9892), (0.7071, -0.7071, -0.9636), (0.5556, -0.8131, -0.9897), (-0.4354, -0.8959, -0.9952), (-0.5556, -0.8315, -0.9722), (-0.7071, -0.7071, -0.9891), (-0.8319, -0.5549, -0.9293)], [], [(0, 75, 67, 1, 3, 2), (2, 3, 5, 4), (4, 5, 7, 6), (6, 7, 9, 8), (8, 9, 11, 10), (10, 11, 13, 12), (12, 13, 15, 14), (14, 15, 17, 16), (16, 17, 19, 78, 18), (18, 78, 79, 20), (20, 79, 80, 22), (22, 80, 81, 24), (24, 81, 82, 26), (26, 82, 27, 29, 28), (28, 29, 31, 30), (30, 31, 33, 32), (32, 33, 35, 34), (34, 35, 37, 83, 36), (36, 83, 84, 38), (38, 84, 85, 40), (40, 85, 86, 42), (42, 86, 44), (44, 73, 74, 46), (46, 74, 47, 49, 48), (48, 49, 51, 50), (50, 51, 53, 52), (52, 53, 55, 54), (54, 55, 57, 71, 56), (56, 71, 69, 58), (58, 69, 68, 76, 60), (3, 1, 63, 61, 59, 57, 55, 53, 51, 49, 47, 45, 43, 41, 39, 37, 35, 33, 31, 29, 27, 25, 23, 21, 19, 17, 15, 13, 11, 9, 7, 5), (60, 76, 77, 62), (62, 77, 75, 0), (0, 2, 4, 6, 8, 10, 12, 14, 16, 18, 20, 22, 24, 26, 28, 30, 32, 34, 36, 38, 40, 42, 44, 46, 48, 50, 52, 54, 56, 58, 60, 62), (65, 64, 21, 23), (66, 65, 23, 25), (67, 70, 63, 1), (68, 69, 59, 61), (70, 68, 61, 63), (69, 71, 57, 59), (74, 73, 45, 47), (73, 72, 43, 45), (77, 76, 68, 70), (75, 77, 70, 67), (79, 78, 19, 21, 64), (80, 79, 64, 65), (81, 80, 65, 66), (82, 81, 66, 25, 27), (85, 84, 39, 41), (86, 85, 41, 43, 72), (44, 86, 72, 73), (84, 83, 37, 39)])
_uv = me_cylinder_002.uv_layers.new(name='UVMap')
_uv.uv.foreach_set('vector', [1.0, 0.5, 1.0, 0.5022, 1.0, 0.98, 1.0, 1.0, 0.9688, 1.0, 0.9688, 0.5, 0.9688, 0.5, 0.9688, 1.0, 0.9375, 1.0, 0.9375, 0.5, 0.9375, 0.5, 0.9375, 1.0, 0.9062, 1.0, 0.9062, 0.5, 0.9062, 0.5, 0.9062, 1.0, 0.875, 1.0, 0.875, 0.5, 0.875, 0.5, 0.875, 1.0, 0.8438, 1.0, 0.8438, 0.5, 0.8438, 0.5, 0.8438, 1.0, 0.8125, 1.0, 0.8125, 0.5, 0.8125, 0.5, 0.8125, 1.0, 0.7812, 1.0, 0.7812, 0.5, 0.7812, 0.5, 0.7812, 1.0, 0.75, 1.0, 0.75, 0.5, 0.75, 0.5, 0.75, 1.0, 0.7188, 1.0, 0.7188, 0.5027, 0.7188, 0.5, 0.7188, 0.5, 0.7188, 0.5027, 0.6875, 0.5087, 0.6875, 0.5, 0.6875, 0.5, 0.6875, 0.5087, 0.6562, 0.5027, 0.6562, 0.5, 0.6562, 0.5, 0.6562, 0.5027, 0.625, 0.5087, 0.625, 0.5, 0.625, 0.5, 0.625, 0.5087, 0.5938, 0.5026, 0.5938, 0.5, 0.5938, 0.5, 0.5938, 0.5026, 0.5938, 1.0, 0.5625, 1.0, 0.5625, 0.5, 0.5625, 0.5, 0.5625, 1.0, 0.5312, 1.0, 0.5312, 0.5, 0.5312, 0.5, 0.5312, 1.0, 0.5, 1.0, 0.5, 0.5, 0.5, 0.5, 0.5, 1.0, 0.4688, 1.0, 0.4688, 0.5, 0.4688, 0.5, 0.4688, 1.0, 0.4375, 1.0, 0.4375, 0.5028, 0.4375, 0.5, 0.4375, 0.5, 0.4375, 0.5028, 0.4062, 0.507, 0.4062, 0.5, 0.4062, 0.5, 0.4062, 0.507, 0.375, 0.5027, 0.375, 0.5, 0.375, 0.5, 0.375, 0.5027, 0.3438, 0.5048, 0.3438, 0.5, 0.3438, 0.5, 0.3438, 0.5048, 0.3125, 0.5, 0.3125, 0.5, 0.3125, 0.9854, 0.2812, 0.9984, 0.2812, 0.5, 0.2812, 0.5, 0.2812, 0.9984, 0.2812, 1.0, 0.25, 1.0, 0.25, 0.5, 0.25, 0.5, 0.25, 1.0, 0.2188, 1.0, 0.2188, 0.5, 0.2188, 0.5, 0.2188, 1.0, 0.1875, 1.0, 0.1875, 0.5, 0.1875, 0.5, 0.1875, 1.0, 0.1562, 1.0, 0.1562, 0.5, 0.1562, 0.5, 0.1562, 1.0, 0.125, 1.0, 0.125, 0.98, 0.125, 0.5, 0.125, 0.5, 0.125, 0.98, 0.09375, 0.9801, 0.09375, 0.5, 0.09375, 0.5, 0.09375, 0.9801, 0.0625, 0.9804, 0.0625, 0.5027, 0.0625, 0.5, 0.2968, 0.4854, 0.25, 0.49, 0.2032, 0.4854, 0.1582, 0.4717, 0.1167, 0.4496, 0.08029, 0.4197, 0.05045, 0.3833, 0.02827, 0.3418, 0.01461, 0.2968, 0.01, 0.25, 0.01461, 0.2032, 0.02827, 0.1582, 0.05045, 0.1167, 0.08029, 0.08029, 0.1167, 0.05045, 0.1582, 0.02827, 0.2032, 0.01461, 0.25, 0.01, 0.2968, 0.01461, 0.3418, 0.02827, 0.3833, 0.05045, 0.4197, 0.08029, 0.4496, 0.1167, 0.4717, 0.1582, 0.4854, 0.2032, 0.49, 0.25, 0.4854, 0.2968, 0.4717, 0.3418, 0.4496, 0.3833, 0.4197, 0.4197, 0.3833, 0.4496, 0.3418, 0.4717, 0.0625, 0.5, 0.0625, 0.5027, 0.03125, 0.5315, 0.03125, 0.5, 0.03125, 0.5, 0.03125, 0.5315, 0.0, 0.5022, 0.0, 0.5, 0.75, 0.49, 0.7968, 0.4854, 0.8418, 0.4717, 0.8833, 0.4496, 0.9197, 0.4197, 0.9496, 0.3833, 0.9717, 0.3418, 0.9854, 0.2968, 0.99, 0.25, 0.9854, 0.2032, 0.9717, 0.1582, 0.9496, 0.1167, 0.9197, 0.08029, 0.8833, 0.05045, 0.8418, 0.02827, 0.7968, 0.01461, 0.75, 0.01, 0.7032, 0.01461, 0.6582, 0.02827, 0.6167, 0.05045, 0.5803, 0.08029, 0.5504, 0.1167, 0.5283, 0.1582, 0.5146, 0.2032, 0.51, 0.25, 0.5146, 0.2968, 0.5283, 0.3418, 0.5504, 0.3833, 0.5803, 0.4197, 0.6167, 0.4496, 0.6582, 0.4717, 0.7032, 0.4854, 0.6562, 0.9778, 0.6875, 0.978, 0.6875, 1.0, 0.6562, 1.0, 0.625, 0.9776, 0.6562, 0.9778, 0.6562, 1.0, 0.625, 1.0, 0.0, 0.98, 0.03125, 0.98, 0.03125, 1.0, 0.0, 1.0, 0.0625, 0.9804, 0.09375, 0.9801, 0.09375, 1.0, 0.0625, 1.0, 0.03125, 0.98, 0.0625, 0.9804, 0.0625, 1.0, 0.03125, 1.0, 0.09375, 0.9801, 0.125, 0.98, 0.125, 1.0, 0.09375, 1.0, 0.2812, 0.9984, 0.3125, 0.9854, 0.3125, 1.0, 0.2812, 1.0, 0.3125, 0.9854, 0.3438, 0.9983, 0.3438, 1.0, 0.3125, 1.0, 0.03125, 0.5315, 0.0625, 0.5027, 0.0625, 0.9804, 0.03125, 0.98, 0.0, 0.5022, 0.03125, 0.5315, 0.03125, 0.98, 0.0, 0.98, 0.6875, 0.5087, 0.7188, 0.5027, 0.7188, 1.0, 0.6875, 1.0, 0.6875, 0.978, 0.6562, 0.5027, 0.6875, 0.5087, 0.6875, 0.978, 0.6562, 0.9778, 0.625, 0.5087, 0.6562, 0.5027, 0.6562, 0.9778, 0.625, 0.9776, 0.5938, 0.5026, 0.625, 0.5087, 0.625, 0.9776, 0.625, 1.0, 0.5938, 1.0, 0.375, 0.5027, 0.4062, 0.507, 0.4062, 1.0, 0.375, 1.0, 0.3438, 0.5048, 0.375, 0.5027, 0.375, 1.0, 0.3438, 1.0, 0.3438, 0.9983, 0.3125, 0.5, 0.3438, 0.5048, 0.3438, 0.9983, 0.3125, 0.9854, 0.4062, 0.507, 0.4375, 0.5028, 0.4375, 1.0, 0.4062, 1.0])
me_cylinder_002.materials.append(mat_material_003)
me_cylinder_002.use_remesh_fix_poles = True
me_cylinder_002.use_remesh_preserve_attributes = False
me_cylinder_002.update()
me_cylinder_003 = bpy.data.meshes.new('Cylinder.003')
me_cylinder_003.from_pydata([(0.0, 1.0, -1.0), (0.0, 1.0, 1.0), (0.1951, 0.9808, -1.0), (0.1951, 0.9808, 1.0), (0.3827, 0.9239, -1.0), (0.3827, 0.9239, 1.0), (0.5556, 0.8315, -1.0), (0.5556, 0.8315, 1.0), (0.7071, 0.7071, -1.0), (0.7071, 0.7071, 1.0), (0.8315, 0.5556, -1.0), (0.8315, 0.5556, 1.0), (0.9239, 0.3827, -1.0), (0.9239, 0.3827, 1.0), (0.9808, 0.1951, -1.0), (0.9808, 0.1951, 1.0), (1.0, -4.371e-08, -1.0), (1.0, -4.371e-08, 1.0), (0.9295, -0.276, -1.0), (0.9808, -0.1951, 1.0), (0.7983, -0.3827, -1.0), (0.9239, -0.3827, 1.0), (0.8315, -0.5556, -1.0), (0.5567, -0.3238, 1.0), (0.6044, -0.6324, -1.0), (0.7071, -0.7071, 1.0), (0.5556, -0.8315, -1.0), (0.5556, -0.8315, 1.0), (0.3827, -0.9239, -1.0), (0.3827, -0.9239, 1.0), (0.1951, -0.9808, -1.0), (0.1951, -0.9808, 1.0), (-8.742e-08, -1.0, -1.0), (-8.742e-08, -1.0, 1.0), (-0.1951, -0.9808, -1.0), (-0.1951, -0.9808, 1.0), (-0.3827, -0.9239, -1.0), (-0.3827, -0.9239, 1.0), (-0.5195, -0.7618, -1.0), (-0.5556, -0.8315, 1.0), (-0.7071, -0.7071, -1.0), (-0.7071, -0.7071, 1.0), (-0.7467, -0.5599, -1.0), (-0.8739, -0.4816, 1.0), (-0.9239, -0.3827, -1.0), (-0.7463, -0.3022, 1.0), (-0.9808, -0.1951, -1.0), (-0.9675, -0.256, 1.0), (-1.0, 1.192e-08, -1.0), (-1.0, 1.192e-08, 1.0), (-0.9808, 0.1951, -1.0), (-0.9808, 0.1951, 1.0), (-0.9239, 0.3827, -1.0), (-0.9239, 0.3827, 1.0), (-0.8315, 0.5556, -1.0), (-0.8315, 0.5556, 1.0), (-0.7071, 0.7071, -1.0), (-0.6281, 0.7883, 1.0), (-0.5556, 0.8315, -1.0), (-0.4237, 0.5776, 1.004), (-0.2787, 0.9239, -1.0), (-0.3827, 0.9239, 1.0), (-0.1951, 0.6216, -1.0), (-0.1625, 0.7787, 1.0), (0.9239, -0.3827, 0.9936), (0.8315, -0.5556, 0.9113), (0.7071, -0.7071, 0.9956), (0.0, 1.0, 0.9918), (-0.3827, 0.9239, 0.9904), (-0.5556, 0.8315, 0.9203), (-0.1951, 0.9808, 0.9703), (-0.6117, 0.7711, 0.9938), (-0.8737, -0.4819, 0.9932), (-0.9239, -0.3827, 0.9415), (-0.9676, -0.2558, 0.9937), (0.0, 1.0, -0.9909), (-0.2842, 0.9239, -0.9887), (-0.1951, 0.9808, -0.8708), (0.941, -0.2677, -0.9891), (0.9239, -0.3827, -0.9636), (0.7924, -0.6024, -0.9892), (0.7071, -0.7071, -0.9636), (0.5556, -0.8131, -0.9897), (-0.4354, -0.8959, -0.9952), (-0.5556, -0.8315, -0.9722), (-0.7071, -0.7071, -0.9891), (-0.8319, -0.5549, -0.9293)], [], [(0, 75, 67, 1, 3, 2), (2, 3, 5, 4), (4, 5, 7, 6), (6, 7, 9, 8), (8, 9, 11, 10), (10, 11, 13, 12), (12, 13, 15, 14), (14, 15, 17, 16), (16, 17, 19, 78, 18), (18, 78, 79, 20), (20, 79, 80, 22), (22, 80, 81, 24), (24, 81, 82, 26), (26, 82, 27, 29, 28), (28, 29, 31, 30), (30, 31, 33, 32), (32, 33, 35, 34), (34, 35, 37, 83, 36), (36, 83, 84, 38), (38, 84, 85, 40), (40, 85, 86, 42), (42, 86, 44), (44, 73, 74, 46), (46, 74, 47, 49, 48), (48, 49, 51, 50), (50, 51, 53, 52), (52, 53, 55, 54), (54, 55, 57, 71, 56), (56, 71, 69, 58), (58, 69, 68, 76, 60), (3, 1, 63, 61, 59, 57, 55, 53, 51, 49, 47, 45, 43, 41, 39, 37, 35, 33, 31, 29, 27, 25, 23, 21, 19, 17, 15, 13, 11, 9, 7, 5), (60, 76, 77, 62), (62, 77, 75, 0), (0, 2, 4, 6, 8, 10, 12, 14, 16, 18, 20, 22, 24, 26, 28, 30, 32, 34, 36, 38, 40, 42, 44, 46, 48, 50, 52, 54, 56, 58, 60, 62), (65, 64, 21, 23), (66, 65, 23, 25), (67, 70, 63, 1), (68, 69, 59, 61), (70, 68, 61, 63), (69, 71, 57, 59), (74, 73, 45, 47), (73, 72, 43, 45), (77, 76, 68, 70), (75, 77, 70, 67), (79, 78, 19, 21, 64), (80, 79, 64, 65), (81, 80, 65, 66), (82, 81, 66, 25, 27), (85, 84, 39, 41), (86, 85, 41, 43, 72), (44, 86, 72, 73), (84, 83, 37, 39)])
_uv = me_cylinder_003.uv_layers.new(name='UVMap')
_uv.uv.foreach_set('vector', [1.0, 0.5, 1.0, 0.5022, 1.0, 0.98, 1.0, 1.0, 0.9688, 1.0, 0.9688, 0.5, 0.9688, 0.5, 0.9688, 1.0, 0.9375, 1.0, 0.9375, 0.5, 0.9375, 0.5, 0.9375, 1.0, 0.9062, 1.0, 0.9062, 0.5, 0.9062, 0.5, 0.9062, 1.0, 0.875, 1.0, 0.875, 0.5, 0.875, 0.5, 0.875, 1.0, 0.8438, 1.0, 0.8438, 0.5, 0.8438, 0.5, 0.8438, 1.0, 0.8125, 1.0, 0.8125, 0.5, 0.8125, 0.5, 0.8125, 1.0, 0.7812, 1.0, 0.7812, 0.5, 0.7812, 0.5, 0.7812, 1.0, 0.75, 1.0, 0.75, 0.5, 0.75, 0.5, 0.75, 1.0, 0.7188, 1.0, 0.7188, 0.5027, 0.7188, 0.5, 0.7188, 0.5, 0.7188, 0.5027, 0.6875, 0.5087, 0.6875, 0.5, 0.6875, 0.5, 0.6875, 0.5087, 0.6562, 0.5027, 0.6562, 0.5, 0.6562, 0.5, 0.6562, 0.5027, 0.625, 0.5087, 0.625, 0.5, 0.625, 0.5, 0.625, 0.5087, 0.5938, 0.5026, 0.5938, 0.5, 0.5938, 0.5, 0.5938, 0.5026, 0.5938, 1.0, 0.5625, 1.0, 0.5625, 0.5, 0.5625, 0.5, 0.5625, 1.0, 0.5312, 1.0, 0.5312, 0.5, 0.5312, 0.5, 0.5312, 1.0, 0.5, 1.0, 0.5, 0.5, 0.5, 0.5, 0.5, 1.0, 0.4688, 1.0, 0.4688, 0.5, 0.4688, 0.5, 0.4688, 1.0, 0.4375, 1.0, 0.4375, 0.5028, 0.4375, 0.5, 0.4375, 0.5, 0.4375, 0.5028, 0.4062, 0.507, 0.4062, 0.5, 0.4062, 0.5, 0.4062, 0.507, 0.375, 0.5027, 0.375, 0.5, 0.375, 0.5, 0.375, 0.5027, 0.3438, 0.5048, 0.3438, 0.5, 0.3438, 0.5, 0.3438, 0.5048, 0.3125, 0.5, 0.3125, 0.5, 0.3125, 0.9854, 0.2812, 0.9984, 0.2812, 0.5, 0.2812, 0.5, 0.2812, 0.9984, 0.2812, 1.0, 0.25, 1.0, 0.25, 0.5, 0.25, 0.5, 0.25, 1.0, 0.2188, 1.0, 0.2188, 0.5, 0.2188, 0.5, 0.2188, 1.0, 0.1875, 1.0, 0.1875, 0.5, 0.1875, 0.5, 0.1875, 1.0, 0.1562, 1.0, 0.1562, 0.5, 0.1562, 0.5, 0.1562, 1.0, 0.125, 1.0, 0.125, 0.98, 0.125, 0.5, 0.125, 0.5, 0.125, 0.98, 0.09375, 0.9801, 0.09375, 0.5, 0.09375, 0.5, 0.09375, 0.9801, 0.0625, 0.9804, 0.0625, 0.5027, 0.0625, 0.5, 0.2968, 0.4854, 0.25, 0.49, 0.2032, 0.4854, 0.1582, 0.4717, 0.1167, 0.4496, 0.08029, 0.4197, 0.05045, 0.3833, 0.02827, 0.3418, 0.01461, 0.2968, 0.01, 0.25, 0.01461, 0.2032, 0.02827, 0.1582, 0.05045, 0.1167, 0.08029, 0.08029, 0.1167, 0.05045, 0.1582, 0.02827, 0.2032, 0.01461, 0.25, 0.01, 0.2968, 0.01461, 0.3418, 0.02827, 0.3833, 0.05045, 0.4197, 0.08029, 0.4496, 0.1167, 0.4717, 0.1582, 0.4854, 0.2032, 0.49, 0.25, 0.4854, 0.2968, 0.4717, 0.3418, 0.4496, 0.3833, 0.4197, 0.4197, 0.3833, 0.4496, 0.3418, 0.4717, 0.0625, 0.5, 0.0625, 0.5027, 0.03125, 0.5315, 0.03125, 0.5, 0.03125, 0.5, 0.03125, 0.5315, 0.0, 0.5022, 0.0, 0.5, 0.75, 0.49, 0.7968, 0.4854, 0.8418, 0.4717, 0.8833, 0.4496, 0.9197, 0.4197, 0.9496, 0.3833, 0.9717, 0.3418, 0.9854, 0.2968, 0.99, 0.25, 0.9854, 0.2032, 0.9717, 0.1582, 0.9496, 0.1167, 0.9197, 0.08029, 0.8833, 0.05045, 0.8418, 0.02827, 0.7968, 0.01461, 0.75, 0.01, 0.7032, 0.01461, 0.6582, 0.02827, 0.6167, 0.05045, 0.5803, 0.08029, 0.5504, 0.1167, 0.5283, 0.1582, 0.5146, 0.2032, 0.51, 0.25, 0.5146, 0.2968, 0.5283, 0.3418, 0.5504, 0.3833, 0.5803, 0.4197, 0.6167, 0.4496, 0.6582, 0.4717, 0.7032, 0.4854, 0.6562, 0.9778, 0.6875, 0.978, 0.6875, 1.0, 0.6562, 1.0, 0.625, 0.9776, 0.6562, 0.9778, 0.6562, 1.0, 0.625, 1.0, 0.0, 0.98, 0.03125, 0.98, 0.03125, 1.0, 0.0, 1.0, 0.0625, 0.9804, 0.09375, 0.9801, 0.09375, 1.0, 0.0625, 1.0, 0.03125, 0.98, 0.0625, 0.9804, 0.0625, 1.0, 0.03125, 1.0, 0.09375, 0.9801, 0.125, 0.98, 0.125, 1.0, 0.09375, 1.0, 0.2812, 0.9984, 0.3125, 0.9854, 0.3125, 1.0, 0.2812, 1.0, 0.3125, 0.9854, 0.3438, 0.9983, 0.3438, 1.0, 0.3125, 1.0, 0.03125, 0.5315, 0.0625, 0.5027, 0.0625, 0.9804, 0.03125, 0.98, 0.0, 0.5022, 0.03125, 0.5315, 0.03125, 0.98, 0.0, 0.98, 0.6875, 0.5087, 0.7188, 0.5027, 0.7188, 1.0, 0.6875, 1.0, 0.6875, 0.978, 0.6562, 0.5027, 0.6875, 0.5087, 0.6875, 0.978, 0.6562, 0.9778, 0.625, 0.5087, 0.6562, 0.5027, 0.6562, 0.9778, 0.625, 0.9776, 0.5938, 0.5026, 0.625, 0.5087, 0.625, 0.9776, 0.625, 1.0, 0.5938, 1.0, 0.375, 0.5027, 0.4062, 0.507, 0.4062, 1.0, 0.375, 1.0, 0.3438, 0.5048, 0.375, 0.5027, 0.375, 1.0, 0.3438, 1.0, 0.3438, 0.9983, 0.3125, 0.5, 0.3438, 0.5048, 0.3438, 0.9983, 0.3125, 0.9854, 0.4062, 0.507, 0.4375, 0.5028, 0.4375, 1.0, 0.4062, 1.0])
me_cylinder_003.materials.append(mat_material_004)
me_cylinder_003.use_remesh_fix_poles = True
me_cylinder_003.use_remesh_preserve_attributes = False
me_cylinder_003.update()
me_cube_001 = bpy.data.meshes.new('Cube.001')
me_cube_001.from_pydata([(-1.0, -1.0, -1.0), (-1.0, -1.0, 1.0), (-1.0, 1.0, -1.0), (-1.0, 1.0, 1.0), (1.0, -1.0, -1.0), (1.0, -1.0, 1.0), (1.0, 1.0, -1.0), (1.0, 1.0, 1.0), (-1.0, -0.9468, 0.3071), (1.0, -0.9468, 0.5474), (1.0, -1.0, 0.2665), (-1.0, -1.0, 0.2174), (-1.0, -1.0, 0.56), (1.0, -1.0, 0.6155), (-1.0, 1.0, -0.4548), (1.0, 0.9747, -0.4761), (1.0, 1.0, -0.6481), (1.0, 1.0, -0.292), (1.0, 0.9763, 0.7874), (1.0, 0.9713, 0.7869), (1.0, 0.9663, 0.7417), (1.0, 0.9648, 0.6834), (1.0, 0.9789, 0.6015), (1.0, 0.9801, 0.6702), (1.0, 0.979, 0.7379), (1.0, 0.9632, 0.6379), (1.0, 0.9784, 0.5615), (1.0, 0.977, 0.5143), (1.0, 0.9738, 0.4972), (1.0, 0.9684, 0.5024), (1.0, 0.9644, 0.5388), (1.0, 0.9626, 0.5886), (1.0, 0.9597, -0.3246), (1.0, 0.9614, -0.2795), (1.0, 0.9655, -0.2646), (1.0, 0.9703, -0.2773), (1.0, 0.9724, -0.3166), (1.0, 0.9732, -0.3679), (1.0, 0.9722, -0.4072), (1.0, 0.9582, -0.3742), (1.0, 0.9711, -0.4426), (1.0, 0.97, -0.4863), (1.0, 0.9666, -0.5235), (1.0, 0.9624, -0.5244), (1.0, 0.9598, -0.5136), (1.0, 0.9569, -0.4816), (1.0, 0.9564, -0.4391), (1.173, 0.9763, 0.7874), (1.173, 0.9713, 0.7869), (1.173, 0.9663, 0.7417), (1.173, 0.9648, 0.6834), (1.173, 0.9789, 0.6015), (1.173, 0.9801, 0.6702), (1.173, 0.979, 0.7379), (1.173, 0.9632, 0.6379), (1.173, 0.9784, 0.5615), (1.173, 0.977, 0.5143), (1.173, 0.9738, 0.4972), (1.173, 0.9684, 0.5024), (1.173, 0.9644, 0.5388), (1.173, 0.9626, 0.5886), (1.173, 0.9597, -0.3246), (1.173, 0.9614, -0.2795), (1.173, 0.9655, -0.2646), (1.173, 0.9703, -0.2773), (1.173, 0.9724, -0.3166), (1.173, 0.9732, -0.3679), (1.173, 0.9722, -0.4072), (1.173, 0.9582, -0.3742), (1.173, 0.9711, -0.4426), (1.173, 0.97, -0.4863), (1.173, 0.9666, -0.5235), (1.173, 0.9624, -0.5244), (1.173, 0.9598, -0.5136), (1.173, 0.9569, -0.4816), (1.173, 0.9564, -0.4391), (1.0, -0.9107, 0.6186), (1.0, -0.9218, 0.6635), (1.0, -0.9202, 0.7005), (1.0, -0.9158, 0.7283), (1.0, -0.9123, 0.7194), (1.0, -0.9098, 0.6807), (1.0, -0.9236, 0.6182), (1.0, -0.9234, 0.5975), (1.0, -0.9223, 0.5858), (1.0, -0.9196, 0.5689), (1.0, -0.9152, 0.5711), (1.0, -0.9129, 0.5952), (1.0, -0.9296, -0.2374), (1.0, -0.9278, -0.1628), (1.0, -0.924, -0.1349), (1.0, -0.9196, -0.1393), (1.0, -0.925, -0.3353), (1.0, -0.9287, -0.3163), (1.0, -0.9228, -0.3411), (1.0, -0.9179, -0.1473), (1.0, -0.9164, -0.1529), (1.0, -0.9157, -0.1671), (1.0, -0.9145, -0.1986), (1.0, -0.9141, -0.2441), (1.0, -0.9145, -0.281), (1.0, -0.9162, -0.3269), (1.0, -0.9186, -0.3441), (1.091, -0.9468, 0.5474), (1.091, -0.9107, 0.6186), (1.091, -0.9218, 0.6635), (1.091, -0.9202, 0.7005), (1.091, -0.9158, 0.7283), (1.091, -0.9123, 0.7194), (1.091, -0.9098, 0.6807), (1.091, -0.9236, 0.6182), (1.091, -0.9234, 0.5975), (1.091, -0.9223, 0.5858), (1.091, -0.9196, 0.5689), (1.091, -0.9152, 0.5711), (1.091, -0.9129, 0.5952), (1.091, -0.9296, -0.2374), (1.091, -0.9278, -0.1628), (1.091, -0.924, -0.1349), (1.091, -0.9196, -0.1393), (1.091, -0.925, -0.3353), (1.091, -0.9287, -0.3163), (1.091, -0.9228, -0.3411), (1.091, -0.9179, -0.1473), (1.091, -0.9164, -0.1529), (1.091, -0.9157, -0.1671), (1.091, -0.9145, -0.1986), (1.091, -0.9141, -0.2441), (1.091, -0.9145, -0.281), (1.091, -0.9162, -0.3269), (1.091, -0.9186, -0.3441)], [(9, 103)], [(0, 11, 8, 12, 1, 3, 14, 2), (2, 14, 16, 6), (6, 16, 15, 40, 41, 42, 43, 44, 45, 46, 4), (4, 10, 11, 0), (2, 6, 4, 0), (7, 3, 1, 5), (8, 9, 13, 12), (11, 10, 9, 8), (12, 13, 5, 1), (15, 14, 17), (16, 14, 15), (17, 14, 3, 7), (53, 47, 48, 49, 50, 51, 52), (13, 82, 76, 77), (40, 39, 68, 69), (9, 31, 87, 86, 85, 84, 83, 82, 13), (18, 19, 48, 47), (10, 32, 33, 34, 35, 36, 37, 17, 7, 26, 27, 28, 29, 30, 31, 9), (30, 29, 58, 59), (4, 46, 39, 40, 15, 17, 37, 38, 32, 99, 100, 101, 102, 94, 92, 93, 88, 10), (29, 28, 57, 58), (54, 60, 59, 58, 57, 56, 55), (65, 64, 63, 62, 61, 67, 66), (68, 75, 74, 73, 72, 71, 70, 69), (31, 30, 59, 60), (19, 20, 49, 48), (41, 40, 69, 70), (25, 31, 60, 54), (20, 21, 50, 49), (42, 41, 70, 71), (21, 22, 51, 50), (43, 42, 71, 72), (22, 23, 52, 51), (44, 43, 72, 73), (33, 32, 61, 62), (23, 24, 53, 52), (45, 44, 73, 74), (34, 33, 62, 63), (24, 18, 47, 53), (46, 45, 74, 75), (35, 34, 63, 64), (39, 46, 75, 68), (36, 35, 64, 65), (37, 36, 65, 66), (26, 25, 54, 55), (38, 37, 66, 67), (27, 26, 55, 56), (32, 38, 67, 61), (28, 27, 56, 57), (105, 104, 109, 108, 107, 106), (96, 95, 123, 124), (78, 79, 80, 81, 21, 20, 19, 18, 24, 23, 7, 5, 13, 77), (21, 81, 76), (84, 85, 113, 112), (82, 87, 31, 25, 26, 7, 23, 22, 21, 76), (10, 88, 89, 90, 91, 32), (95, 94, 122, 123), (92, 94, 95, 96, 97, 98, 99, 32, 91), (83, 84, 112, 111), (110, 111, 112, 113, 114, 115), (118, 117, 116, 121, 120, 119), (126, 125, 124, 123, 122, 130, 129, 128, 127), (85, 86, 114, 113), (97, 96, 124, 125), (86, 87, 115, 114), (78, 77, 105, 106), (98, 97, 125, 126), (87, 82, 110, 115), (79, 78, 106, 107), (99, 98, 126, 127), (80, 79, 107, 108), (100, 99, 127, 128), (89, 88, 116, 117), (81, 80, 108, 109), (101, 100, 128, 129), (90, 89, 117, 118), (76, 81, 109, 104), (102, 101, 129, 130), (91, 90, 118, 119), (77, 76, 104, 105), (94, 102, 130, 122), (92, 91, 119, 120), (93, 92, 120, 121), (88, 93, 121, 116), (82, 83, 111, 110)])
me_cube_001.polygons.foreach_set('material_index', [0, 0, 0, 0, 0, 0, 0, 0, 0, 0, 0, 0, 1, 0, 1, 0, 1, 0, 1, 0, 1, 1, 1, 1, 1, 1, 1, 1, 1, 1, 1, 1, 1, 1, 1, 1, 1, 1, 1, 1, 1, 1, 1, 1, 1, 1, 1, 1, 1, 1, 1, 0, 0, 1, 0, 0, 1, 0, 1, 1, 1, 1, 1, 1, 1, 1, 1, 1, 1, 1, 1, 1, 1, 1, 1, 1, 1, 1, 1, 1, 1, 1, 1, 1, 1])
_uv = me_cube_001.uv_layers.new(name='UVMap')
_uv.uv.foreach_set('vector', [0.375, 0.0, 0.5024, 0.0, 0.5384, 0.0, 0.57, 0.0, 0.625, 0.0, 0.625, 0.25, 0.4431, 0.25, 0.375, 0.25, 0.375, 0.25, 0.4431, 0.25, 0.419, 0.5, 0.375, 0.5, 0.375, 0.5, 0.419, 0.5, 0.4405, 0.5, 0.4447, 0.5011, 0.4392, 0.5009, 0.4346, 0.502, 0.4345, 0.5026, 0.4358, 0.5027, 0.4398, 0.5027, 0.4451, 0.5032, 0.375, 0.75, 0.375, 0.75, 0.5333, 0.75, 0.5024, 1.0, 0.375, 1.0, 0.125, 0.5, 0.375, 0.5, 0.375, 0.75, 0.125, 0.75, 0.625, 0.5, 0.875, 0.5, 0.875, 0.75, 0.625, 0.75, 0.5384, 1.0, 0.5684, 0.75, 0.597, 0.75, 0.57, 1.0, 0.5024, 1.0, 0.5333, 0.75, 0.5684, 0.75, 0.5384, 1.0, 0.57, 1.0, 0.597, 0.75, 0.625, 0.75, 0.625, 1.0, 0.4405, 0.5, 0.4431, 0.25, 0.4635, 0.5, 0.419, 0.5, 0.4431, 0.25, 0.4405, 0.5, 0.4635, 0.5, 0.4431, 0.25, 0.625, 0.25, 0.625, 0.5, 0.5923, 0.5026, 0.5984, 0.503, 0.5984, 0.5036, 0.5927, 0.5042, 0.5854, 0.5044, 0.5752, 0.5026, 0.5838, 0.5025, 0.597, 0.75, 0.5966, 0.7405, 0.5965, 0.7388, 0.6, 0.7402, 0.4447, 0.5011, 0.4532, 0.5039, 0.4532, 0.5039, 0.4447, 0.5011, 0.5684, 0.75, 0.5737, 0.5047, 0.5873, 0.7413, 0.5777, 0.7438, 0.5769, 0.7445, 0.5837, 0.7433, 0.5884, 0.7423, 0.5966, 0.7405, 0.597, 0.75, 0.5984, 0.503, 0.5984, 0.5036, 0.5984, 0.5036, 0.5984, 0.503, 0.5333, 0.75, 0.4594, 0.5044, 0.4651, 0.5047, 0.4669, 0.5042, 0.4653, 0.5036, 0.4604, 0.503, 0.454, 0.5021, 0.4635, 0.5, 0.625, 0.5, 0.5703, 0.5027, 0.5644, 0.5029, 0.5623, 0.5033, 0.5629, 0.5039, 0.5675, 0.5045, 0.5737, 0.5047, 0.5684, 0.75, 0.5675, 0.5045, 0.5629, 0.5039, 0.5629, 0.5039, 0.5675, 0.5045, 0.375, 0.75, 0.4451, 0.5032, 0.4532, 0.5039, 0.4447, 0.5011, 0.4405, 0.5, 0.4635, 0.5, 0.454, 0.5021, 0.4491, 0.5015, 0.4594, 0.5044, 0.4695, 0.7392, 0.4649, 0.7392, 0.4591, 0.7395, 0.457, 0.7398, 0.4574, 0.7403, 0.4581, 0.7406, 0.4605, 0.741, 0.4703, 0.7412, 0.5333, 0.75, 0.5629, 0.5039, 0.5623, 0.5033, 0.5623, 0.5033, 0.5629, 0.5039, 0.5798, 0.5046, 0.5737, 0.5047, 0.5675, 0.5045, 0.5629, 0.5039, 0.5623, 0.5033, 0.5644, 0.5029, 0.5703, 0.5027, 0.4604, 0.503, 0.4653, 0.5036, 0.4669, 0.5042, 0.4651, 0.5047, 0.4594, 0.5044, 0.4491, 0.5015, 0.454, 0.5021, 0.4532, 0.5039, 0.4451, 0.5032, 0.4398, 0.5027, 0.4358, 0.5027, 0.4345, 0.5026, 0.4346, 0.502, 0.4392, 0.5009, 0.4447, 0.5011, 0.5737, 0.5047, 0.5675, 0.5045, 0.5675, 0.5045, 0.5737, 0.5047, 0.5984, 0.5036, 0.5927, 0.5042, 0.5927, 0.5042, 0.5984, 0.5036, 0.4392, 0.5009, 0.4447, 0.5011, 0.4447, 0.5011, 0.4392, 0.5009, 0.5798, 0.5046, 0.5737, 0.5047, 0.5737, 0.5047, 0.5798, 0.5046, 0.5927, 0.5042, 0.5854, 0.5044, 0.5854, 0.5044, 0.5927, 0.5042, 0.4346, 0.502, 0.4392, 0.5009, 0.4392, 0.5009, 0.4346, 0.502, 0.5854, 0.5044, 0.5752, 0.5026, 0.5752, 0.5026, 0.5854, 0.5044, 0.4345, 0.5026, 0.4346, 0.502, 0.4346, 0.502, 0.4345, 0.5026, 0.5752, 0.5026, 0.5838, 0.5025, 0.5838, 0.5025, 0.5752, 0.5026, 0.4358, 0.5027, 0.4345, 0.5026, 0.4345, 0.5026, 0.4358, 0.5027, 0.4651, 0.5047, 0.4594, 0.5044, 0.4594, 0.5044, 0.4651, 0.5047, 0.5838, 0.5025, 0.5923, 0.5026, 0.5923, 0.5026, 0.5838, 0.5025, 0.4398, 0.5027, 0.4358, 0.5027, 0.4358, 0.5027, 0.4398, 0.5027, 0.4669, 0.5042, 0.4651, 0.5047, 0.4651, 0.5047, 0.4669, 0.5042, 0.5923, 0.5026, 0.5984, 0.503, 0.5984, 0.503, 0.5923, 0.5026, 0.4451, 0.5032, 0.4398, 0.5027, 0.4398, 0.5027, 0.4451, 0.5032, 0.4653, 0.5036, 0.4669, 0.5042, 0.4669, 0.5042, 0.4653, 0.5036, 0.4532, 0.5039, 0.4451, 0.5032, 0.4451, 0.5032, 0.4532, 0.5039, 0.4604, 0.503, 0.4653, 0.5036, 0.4653, 0.5036, 0.4604, 0.503, 0.454, 0.5021, 0.4604, 0.503, 0.4604, 0.503, 0.454, 0.5021, 0.5703, 0.5027, 0.5798, 0.5046, 0.5798, 0.5046, 0.5703, 0.5027, 0.4491, 0.5015, 0.454, 0.5021, 0.454, 0.5021, 0.4491, 0.5015, 0.5644, 0.5029, 0.5703, 0.5027, 0.5703, 0.5027, 0.5644, 0.5029, 0.4594, 0.5044, 0.4491, 0.5015, 0.4491, 0.5015, 0.4594, 0.5044, 0.5623, 0.5033, 0.5644, 0.5029, 0.5644, 0.5029, 0.5623, 0.5033, 0.6, 0.7402, 0.5965, 0.7388, 0.6012, 0.7387, 0.6041, 0.739, 0.6048, 0.7395, 0.6027, 0.74, 0.4809, 0.7395, 0.4816, 0.7397, 0.4816, 0.7397, 0.4809, 0.7395, 0.6027, 0.74, 0.6048, 0.7395, 0.6041, 0.739, 0.6012, 0.7387, 0.5854, 0.5044, 0.5927, 0.5042, 0.5984, 0.5036, 0.5984, 0.503, 0.5923, 0.5026, 0.5838, 0.5025, 0.625, 0.5, 0.625, 0.75, 0.597, 0.75, 0.6, 0.7402, 0.5854, 0.5044, 0.6012, 0.7387, 0.5965, 0.7388, 0.5837, 0.7433, 0.5769, 0.7445, 0.5769, 0.7445, 0.5837, 0.7433, 0.5966, 0.7405, 0.5873, 0.7413, 0.5737, 0.5047, 0.5798, 0.5046, 0.5703, 0.5027, 0.625, 0.5, 0.5838, 0.5025, 0.5752, 0.5026, 0.5854, 0.5044, 0.5965, 0.7388, 0.5333, 0.75, 0.4703, 0.7412, 0.4797, 0.7409, 0.4831, 0.7405, 0.4826, 0.7399, 0.4594, 0.5044, 0.4816, 0.7397, 0.4574, 0.7403, 0.4574, 0.7403, 0.4816, 0.7397, 0.4581, 0.7406, 0.4574, 0.7403, 0.4816, 0.7397, 0.4809, 0.7395, 0.4791, 0.7394, 0.4752, 0.7392, 0.4695, 0.7392, 0.4594, 0.5044, 0.4826, 0.7399, 0.5884, 0.7423, 0.5837, 0.7433, 0.5837, 0.7433, 0.5884, 0.7423, 0.5966, 0.7405, 0.5884, 0.7423, 0.5837, 0.7433, 0.5769, 0.7445, 0.5777, 0.7438, 0.5873, 0.7413, 0.4831, 0.7405, 0.4797, 0.7409, 0.4703, 0.7412, 0.4605, 0.741, 0.4581, 0.7406, 0.4826, 0.7399, 0.4752, 0.7392, 0.4791, 0.7394, 0.4809, 0.7395, 0.4816, 0.7397, 0.4574, 0.7403, 0.457, 0.7398, 0.4591, 0.7395, 0.4649, 0.7392, 0.4695, 0.7392, 0.5769, 0.7445, 0.5777, 0.7438, 0.5777, 0.7438, 0.5769, 0.7445, 0.4791, 0.7394, 0.4809, 0.7395, 0.4809, 0.7395, 0.4791, 0.7394, 0.5777, 0.7438, 0.5873, 0.7413, 0.5873, 0.7413, 0.5777, 0.7438, 0.6027, 0.74, 0.6, 0.7402, 0.6, 0.7402, 0.6027, 0.74, 0.4752, 0.7392, 0.4791, 0.7394, 0.4791, 0.7394, 0.4752, 0.7392, 0.5873, 0.7413, 0.5966, 0.7405, 0.5966, 0.7405, 0.5873, 0.7413, 0.6048, 0.7395, 0.6027, 0.74, 0.6027, 0.74, 0.6048, 0.7395, 0.4695, 0.7392, 0.4752, 0.7392, 0.4752, 0.7392, 0.4695, 0.7392, 0.6041, 0.739, 0.6048, 0.7395, 0.6048, 0.7395, 0.6041, 0.739, 0.4649, 0.7392, 0.4695, 0.7392, 0.4695, 0.7392, 0.4649, 0.7392, 0.4797, 0.7409, 0.4703, 0.7412, 0.4703, 0.7412, 0.4797, 0.7409, 0.6012, 0.7387, 0.6041, 0.739, 0.6041, 0.739, 0.6012, 0.7387, 0.4591, 0.7395, 0.4649, 0.7392, 0.4649, 0.7392, 0.4591, 0.7395, 0.4831, 0.7405, 0.4797, 0.7409, 0.4797, 0.7409, 0.4831, 0.7405, 0.5965, 0.7388, 0.6012, 0.7387, 0.6012, 0.7387, 0.5965, 0.7388, 0.457, 0.7398, 0.4591, 0.7395, 0.4591, 0.7395, 0.457, 0.7398, 0.4826, 0.7399, 0.4831, 0.7405, 0.4831, 0.7405, 0.4826, 0.7399, 0.6, 0.7402, 0.5965, 0.7388, 0.5965, 0.7388, 0.6, 0.7402, 0.4574, 0.7403, 0.457, 0.7398, 0.457, 0.7398, 0.4574, 0.7403, 0.4581, 0.7406, 0.4826, 0.7399, 0.4826, 0.7399, 0.4581, 0.7406, 0.4605, 0.741, 0.4581, 0.7406, 0.4581, 0.7406, 0.4605, 0.741, 0.4703, 0.7412, 0.4605, 0.741, 0.4605, 0.741, 0.4703, 0.7412, 0.5966, 0.7405, 0.5884, 0.7423, 0.5884, 0.7423, 0.5966, 0.7405])
me_cube_001.materials.append(mat_material_001)
me_cube_001.materials.append(mat_material_005)
me_cube_001.use_remesh_fix_poles = True
me_cube_001.use_remesh_preserve_attributes = False
me_cube_001.update()
me_cube_002 = bpy.data.meshes.new('Cube.002')
me_cube_002.from_pydata([(-1.0, -1.0, -1.0), (-1.0, -1.0, 1.0), (-1.0, 1.0, -1.0), (-1.0, 1.0, 1.0), (1.0, -1.0, -1.0), (1.0, -1.0, 1.0), (1.0, 1.0, -1.0), (1.0, 1.0, 1.0), (-1.0, -0.9468, 0.3071), (1.0, -0.9468, 0.5474), (1.0, -1.0, 0.2665), (-1.0, -1.0, 0.2174), (-1.0, -1.0, 0.56), (1.0, -1.0, 0.6155), (-1.0, 1.0, -0.4548), (1.0, 0.9747, -0.4761), (1.0, 1.0, -0.6481), (1.0, 1.0, -0.292), (1.0, 0.9763, 0.7874), (1.0, 0.9713, 0.7869), (1.0, 0.9663, 0.7417), (1.0, 0.9648, 0.6834), (1.0, 0.9789, 0.6015), (1.0, 0.9801, 0.6702), (1.0, 0.979, 0.7379), (1.0, 0.9632, 0.6379), (1.0, 0.9784, 0.5615), (1.0, 0.977, 0.5143), (1.0, 0.9738, 0.4972), (1.0, 0.9684, 0.5024), (1.0, 0.9644, 0.5388), (1.0, 0.9626, 0.5886), (1.0, 0.9597, -0.3246), (1.0, 0.9614, -0.2795), (1.0, 0.9655, -0.2646), (1.0, 0.9703, -0.2773), (1.0, 0.9724, -0.3166), (1.0, 0.9732, -0.3679), (1.0, 0.9722, -0.4072), (1.0, 0.9582, -0.3742), (1.0, 0.9711, -0.4426), (1.0, 0.97, -0.4863), (1.0, 0.9666, -0.5235), (1.0, 0.9624, -0.5244), (1.0, 0.9598, -0.5136), (1.0, 0.9569, -0.4816), (1.0, 0.9564, -0.4391), (1.173, 0.9763, 0.7874), (1.173, 0.9713, 0.7869), (1.173, 0.9663, 0.7417), (1.173, 0.9648, 0.6834), (1.173, 0.9789, 0.6015), (1.173, 0.9801, 0.6702), (1.173, 0.979, 0.7379), (1.173, 0.9632, 0.6379), (1.173, 0.9784, 0.5615), (1.173, 0.977, 0.5143), (1.173, 0.9738, 0.4972), (1.173, 0.9684, 0.5024), (1.173, 0.9644, 0.5388), (1.173, 0.9626, 0.5886), (1.173, 0.9597, -0.3246), (1.173, 0.9614, -0.2795), (1.173, 0.9655, -0.2646), (1.173, 0.9703, -0.2773), (1.173, 0.9724, -0.3166), (1.173, 0.9732, -0.3679), (1.173, 0.9722, -0.4072), (1.173, 0.9582, -0.3742), (1.173, 0.9711, -0.4426), (1.173, 0.97, -0.4863), (1.173, 0.9666, -0.5235), (1.173, 0.9624, -0.5244), (1.173, 0.9598, -0.5136), (1.173, 0.9569, -0.4816), (1.173, 0.9564, -0.4391), (1.0, -0.9107, 0.6186), (1.0, -0.9218, 0.6635), (1.0, -0.9202, 0.7005), (1.0, -0.9158, 0.7283), (1.0, -0.9123, 0.7194), (1.0, -0.9098, 0.6807), (1.0, -0.9236, 0.6182), (1.0, -0.9234, 0.5975), (1.0, -0.9223, 0.5858), (1.0, -0.9196, 0.5689), (1.0, -0.9152, 0.5711), (1.0, -0.9129, 0.5952), (1.0, -0.9296, -0.2374), (1.0, -0.9278, -0.1628), (1.0, -0.924, -0.1349), (1.0, -0.9196, -0.1393), (1.0, -0.925, -0.3353), (1.0, -0.9287, -0.3163), (1.0, -0.9228, -0.3411), (1.0, -0.9179, -0.1473), (1.0, -0.9164, -0.1529), (1.0, -0.9157, -0.1671), (1.0, -0.9145, -0.1986), (1.0, -0.9141, -0.2441), (1.0, -0.9145, -0.281), (1.0, -0.9162, -0.3269), (1.0, -0.9186, -0.3441), (1.091, -0.9468, 0.5474), (1.091, -0.9107, 0.6186), (1.091, -0.9218, 0.6635), (1.091, -0.9202, 0.7005), (1.091, -0.9158, 0.7283), (1.091, -0.9123, 0.7194), (1.091, -0.9098, 0.6807), (1.091, -0.9236, 0.6182), (1.091, -0.9234, 0.5975), (1.091, -0.9223, 0.5858), (1.091, -0.9196, 0.5689), (1.091, -0.9152, 0.5711), (1.091, -0.9129, 0.5952), (1.091, -0.9296, -0.2374), (1.091, -0.9278, -0.1628), (1.091, -0.924, -0.1349), (1.091, -0.9196, -0.1393), (1.091, -0.925, -0.3353), (1.091, -0.9287, -0.3163), (1.091, -0.9228, -0.3411), (1.091, -0.9179, -0.1473), (1.091, -0.9164, -0.1529), (1.091, -0.9157, -0.1671), (1.091, -0.9145, -0.1986), (1.091, -0.9141, -0.2441), (1.091, -0.9145, -0.281), (1.091, -0.9162, -0.3269), (1.091, -0.9186, -0.3441)], [(9, 103)], [(0, 11, 8, 12, 1, 3, 14, 2), (2, 14, 16, 6), (6, 16, 15, 40, 41, 42, 43, 44, 45, 46, 4), (4, 10, 11, 0), (2, 6, 4, 0), (7, 3, 1, 5), (8, 9, 13, 12), (11, 10, 9, 8), (12, 13, 5, 1), (15, 14, 17), (16, 14, 15), (17, 14, 3, 7), (53, 47, 48, 49, 50, 51, 52), (13, 82, 76, 77), (40, 39, 68, 69), (9, 31, 87, 86, 85, 84, 83, 82, 13), (18, 19, 48, 47), (10, 32, 33, 34, 35, 36, 37, 17, 7, 26, 27, 28, 29, 30, 31, 9), (30, 29, 58, 59), (4, 46, 39, 40, 15, 17, 37, 38, 32, 99, 100, 101, 102, 94, 92, 93, 88, 10), (29, 28, 57, 58), (54, 60, 59, 58, 57, 56, 55), (65, 64, 63, 62, 61, 67, 66), (68, 75, 74, 73, 72, 71, 70, 69), (31, 30, 59, 60), (19, 20, 49, 48), (41, 40, 69, 70), (25, 31, 60, 54), (20, 21, 50, 49), (42, 41, 70, 71), (21, 22, 51, 50), (43, 42, 71, 72), (22, 23, 52, 51), (44, 43, 72, 73), (33, 32, 61, 62), (23, 24, 53, 52), (45, 44, 73, 74), (34, 33, 62, 63), (24, 18, 47, 53), (46, 45, 74, 75), (35, 34, 63, 64), (39, 46, 75, 68), (36, 35, 64, 65), (37, 36, 65, 66), (26, 25, 54, 55), (38, 37, 66, 67), (27, 26, 55, 56), (32, 38, 67, 61), (28, 27, 56, 57), (105, 104, 109, 108, 107, 106), (96, 95, 123, 124), (78, 79, 80, 81, 21, 20, 19, 18, 24, 23, 7, 5, 13, 77), (21, 81, 76), (84, 85, 113, 112), (82, 87, 31, 25, 26, 7, 23, 22, 21, 76), (10, 88, 89, 90, 91, 32), (95, 94, 122, 123), (92, 94, 95, 96, 97, 98, 99, 32, 91), (83, 84, 112, 111), (110, 111, 112, 113, 114, 115), (118, 117, 116, 121, 120, 119), (126, 125, 124, 123, 122, 130, 129, 128, 127), (85, 86, 114, 113), (97, 96, 124, 125), (86, 87, 115, 114), (78, 77, 105, 106), (98, 97, 125, 126), (87, 82, 110, 115), (79, 78, 106, 107), (99, 98, 126, 127), (80, 79, 107, 108), (100, 99, 127, 128), (89, 88, 116, 117), (81, 80, 108, 109), (101, 100, 128, 129), (90, 89, 117, 118), (76, 81, 109, 104), (102, 101, 129, 130), (91, 90, 118, 119), (77, 76, 104, 105), (94, 102, 130, 122), (92, 91, 119, 120), (93, 92, 120, 121), (88, 93, 121, 116), (82, 83, 111, 110)])
me_cube_002.polygons.foreach_set('material_index', [0, 0, 0, 0, 0, 0, 0, 0, 0, 0, 0, 0, 1, 0, 1, 0, 1, 0, 1, 0, 1, 1, 1, 1, 1, 1, 1, 1, 1, 1, 1, 1, 1, 1, 1, 1, 1, 1, 1, 1, 1, 1, 1, 1, 1, 1, 1, 1, 1, 1, 1, 0, 0, 1, 0, 0, 1, 0, 1, 1, 1, 1, 1, 1, 1, 1, 1, 1, 1, 1, 1, 1, 1, 1, 1, 1, 1, 1, 1, 1, 1, 1, 1, 1, 1])
_uv = me_cube_002.uv_layers.new(name='UVMap')
_uv.uv.foreach_set('vector', [0.375, 0.0, 0.5024, 0.0, 0.5384, 0.0, 0.57, 0.0, 0.625, 0.0, 0.625, 0.25, 0.4431, 0.25, 0.375, 0.25, 0.375, 0.25, 0.4431, 0.25, 0.419, 0.5, 0.375, 0.5, 0.375, 0.5, 0.419, 0.5, 0.4405, 0.5, 0.4447, 0.5011, 0.4392, 0.5009, 0.4346, 0.502, 0.4345, 0.5026, 0.4358, 0.5027, 0.4398, 0.5027, 0.4451, 0.5032, 0.375, 0.75, 0.375, 0.75, 0.5333, 0.75, 0.5024, 1.0, 0.375, 1.0, 0.125, 0.5, 0.375, 0.5, 0.375, 0.75, 0.125, 0.75, 0.625, 0.5, 0.875, 0.5, 0.875, 0.75, 0.625, 0.75, 0.5384, 1.0, 0.5684, 0.75, 0.597, 0.75, 0.57, 1.0, 0.5024, 1.0, 0.5333, 0.75, 0.5684, 0.75, 0.5384, 1.0, 0.57, 1.0, 0.597, 0.75, 0.625, 0.75, 0.625, 1.0, 0.4405, 0.5, 0.4431, 0.25, 0.4635, 0.5, 0.419, 0.5, 0.4431, 0.25, 0.4405, 0.5, 0.4635, 0.5, 0.4431, 0.25, 0.625, 0.25, 0.625, 0.5, 0.5923, 0.5026, 0.5984, 0.503, 0.5984, 0.5036, 0.5927, 0.5042, 0.5854, 0.5044, 0.5752, 0.5026, 0.5838, 0.5025, 0.597, 0.75, 0.5966, 0.7405, 0.5965, 0.7388, 0.6, 0.7402, 0.4447, 0.5011, 0.4532, 0.5039, 0.4532, 0.5039, 0.4447, 0.5011, 0.5684, 0.75, 0.5737, 0.5047, 0.5873, 0.7413, 0.5777, 0.7438, 0.5769, 0.7445, 0.5837, 0.7433, 0.5884, 0.7423, 0.5966, 0.7405, 0.597, 0.75, 0.5984, 0.503, 0.5984, 0.5036, 0.5984, 0.5036, 0.5984, 0.503, 0.5333, 0.75, 0.4594, 0.5044, 0.4651, 0.5047, 0.4669, 0.5042, 0.4653, 0.5036, 0.4604, 0.503, 0.454, 0.5021, 0.4635, 0.5, 0.625, 0.5, 0.5703, 0.5027, 0.5644, 0.5029, 0.5623, 0.5033, 0.5629, 0.5039, 0.5675, 0.5045, 0.5737, 0.5047, 0.5684, 0.75, 0.5675, 0.5045, 0.5629, 0.5039, 0.5629, 0.5039, 0.5675, 0.5045, 0.375, 0.75, 0.4451, 0.5032, 0.4532, 0.5039, 0.4447, 0.5011, 0.4405, 0.5, 0.4635, 0.5, 0.454, 0.5021, 0.4491, 0.5015, 0.4594, 0.5044, 0.4695, 0.7392, 0.4649, 0.7392, 0.4591, 0.7395, 0.457, 0.7398, 0.4574, 0.7403, 0.4581, 0.7406, 0.4605, 0.741, 0.4703, 0.7412, 0.5333, 0.75, 0.5629, 0.5039, 0.5623, 0.5033, 0.5623, 0.5033, 0.5629, 0.5039, 0.5798, 0.5046, 0.5737, 0.5047, 0.5675, 0.5045, 0.5629, 0.5039, 0.5623, 0.5033, 0.5644, 0.5029, 0.5703, 0.5027, 0.4604, 0.503, 0.4653, 0.5036, 0.4669, 0.5042, 0.4651, 0.5047, 0.4594, 0.5044, 0.4491, 0.5015, 0.454, 0.5021, 0.4532, 0.5039, 0.4451, 0.5032, 0.4398, 0.5027, 0.4358, 0.5027, 0.4345, 0.5026, 0.4346, 0.502, 0.4392, 0.5009, 0.4447, 0.5011, 0.5737, 0.5047, 0.5675, 0.5045, 0.5675, 0.5045, 0.5737, 0.5047, 0.5984, 0.5036, 0.5927, 0.5042, 0.5927, 0.5042, 0.5984, 0.5036, 0.4392, 0.5009, 0.4447, 0.5011, 0.4447, 0.5011, 0.4392, 0.5009, 0.5798, 0.5046, 0.5737, 0.5047, 0.5737, 0.5047, 0.5798, 0.5046, 0.5927, 0.5042, 0.5854, 0.5044, 0.5854, 0.5044, 0.5927, 0.5042, 0.4346, 0.502, 0.4392, 0.5009, 0.4392, 0.5009, 0.4346, 0.502, 0.5854, 0.5044, 0.5752, 0.5026, 0.5752, 0.5026, 0.5854, 0.5044, 0.4345, 0.5026, 0.4346, 0.502, 0.4346, 0.502, 0.4345, 0.5026, 0.5752, 0.5026, 0.5838, 0.5025, 0.5838, 0.5025, 0.5752, 0.5026, 0.4358, 0.5027, 0.4345, 0.5026, 0.4345, 0.5026, 0.4358, 0.5027, 0.4651, 0.5047, 0.4594, 0.5044, 0.4594, 0.5044, 0.4651, 0.5047, 0.5838, 0.5025, 0.5923, 0.5026, 0.5923, 0.5026, 0.5838, 0.5025, 0.4398, 0.5027, 0.4358, 0.5027, 0.4358, 0.5027, 0.4398, 0.5027, 0.4669, 0.5042, 0.4651, 0.5047, 0.4651, 0.5047, 0.4669, 0.5042, 0.5923, 0.5026, 0.5984, 0.503, 0.5984, 0.503, 0.5923, 0.5026, 0.4451, 0.5032, 0.4398, 0.5027, 0.4398, 0.5027, 0.4451, 0.5032, 0.4653, 0.5036, 0.4669, 0.5042, 0.4669, 0.5042, 0.4653, 0.5036, 0.4532, 0.5039, 0.4451, 0.5032, 0.4451, 0.5032, 0.4532, 0.5039, 0.4604, 0.503, 0.4653, 0.5036, 0.4653, 0.5036, 0.4604, 0.503, 0.454, 0.5021, 0.4604, 0.503, 0.4604, 0.503, 0.454, 0.5021, 0.5703, 0.5027, 0.5798, 0.5046, 0.5798, 0.5046, 0.5703, 0.5027, 0.4491, 0.5015, 0.454, 0.5021, 0.454, 0.5021, 0.4491, 0.5015, 0.5644, 0.5029, 0.5703, 0.5027, 0.5703, 0.5027, 0.5644, 0.5029, 0.4594, 0.5044, 0.4491, 0.5015, 0.4491, 0.5015, 0.4594, 0.5044, 0.5623, 0.5033, 0.5644, 0.5029, 0.5644, 0.5029, 0.5623, 0.5033, 0.6, 0.7402, 0.5965, 0.7388, 0.6012, 0.7387, 0.6041, 0.739, 0.6048, 0.7395, 0.6027, 0.74, 0.4809, 0.7395, 0.4816, 0.7397, 0.4816, 0.7397, 0.4809, 0.7395, 0.6027, 0.74, 0.6048, 0.7395, 0.6041, 0.739, 0.6012, 0.7387, 0.5854, 0.5044, 0.5927, 0.5042, 0.5984, 0.5036, 0.5984, 0.503, 0.5923, 0.5026, 0.5838, 0.5025, 0.625, 0.5, 0.625, 0.75, 0.597, 0.75, 0.6, 0.7402, 0.5854, 0.5044, 0.6012, 0.7387, 0.5965, 0.7388, 0.5837, 0.7433, 0.5769, 0.7445, 0.5769, 0.7445, 0.5837, 0.7433, 0.5966, 0.7405, 0.5873, 0.7413, 0.5737, 0.5047, 0.5798, 0.5046, 0.5703, 0.5027, 0.625, 0.5, 0.5838, 0.5025, 0.5752, 0.5026, 0.5854, 0.5044, 0.5965, 0.7388, 0.5333, 0.75, 0.4703, 0.7412, 0.4797, 0.7409, 0.4831, 0.7405, 0.4826, 0.7399, 0.4594, 0.5044, 0.4816, 0.7397, 0.4574, 0.7403, 0.4574, 0.7403, 0.4816, 0.7397, 0.4581, 0.7406, 0.4574, 0.7403, 0.4816, 0.7397, 0.4809, 0.7395, 0.4791, 0.7394, 0.4752, 0.7392, 0.4695, 0.7392, 0.4594, 0.5044, 0.4826, 0.7399, 0.5884, 0.7423, 0.5837, 0.7433, 0.5837, 0.7433, 0.5884, 0.7423, 0.5966, 0.7405, 0.5884, 0.7423, 0.5837, 0.7433, 0.5769, 0.7445, 0.5777, 0.7438, 0.5873, 0.7413, 0.4831, 0.7405, 0.4797, 0.7409, 0.4703, 0.7412, 0.4605, 0.741, 0.4581, 0.7406, 0.4826, 0.7399, 0.4752, 0.7392, 0.4791, 0.7394, 0.4809, 0.7395, 0.4816, 0.7397, 0.4574, 0.7403, 0.457, 0.7398, 0.4591, 0.7395, 0.4649, 0.7392, 0.4695, 0.7392, 0.5769, 0.7445, 0.5777, 0.7438, 0.5777, 0.7438, 0.5769, 0.7445, 0.4791, 0.7394, 0.4809, 0.7395, 0.4809, 0.7395, 0.4791, 0.7394, 0.5777, 0.7438, 0.5873, 0.7413, 0.5873, 0.7413, 0.5777, 0.7438, 0.6027, 0.74, 0.6, 0.7402, 0.6, 0.7402, 0.6027, 0.74, 0.4752, 0.7392, 0.4791, 0.7394, 0.4791, 0.7394, 0.4752, 0.7392, 0.5873, 0.7413, 0.5966, 0.7405, 0.5966, 0.7405, 0.5873, 0.7413, 0.6048, 0.7395, 0.6027, 0.74, 0.6027, 0.74, 0.6048, 0.7395, 0.4695, 0.7392, 0.4752, 0.7392, 0.4752, 0.7392, 0.4695, 0.7392, 0.6041, 0.739, 0.6048, 0.7395, 0.6048, 0.7395, 0.6041, 0.739, 0.4649, 0.7392, 0.4695, 0.7392, 0.4695, 0.7392, 0.4649, 0.7392, 0.4797, 0.7409, 0.4703, 0.7412, 0.4703, 0.7412, 0.4797, 0.7409, 0.6012, 0.7387, 0.6041, 0.739, 0.6041, 0.739, 0.6012, 0.7387, 0.4591, 0.7395, 0.4649, 0.7392, 0.4649, 0.7392, 0.4591, 0.7395, 0.4831, 0.7405, 0.4797, 0.7409, 0.4797, 0.7409, 0.4831, 0.7405, 0.5965, 0.7388, 0.6012, 0.7387, 0.6012, 0.7387, 0.5965, 0.7388, 0.457, 0.7398, 0.4591, 0.7395, 0.4591, 0.7395, 0.457, 0.7398, 0.4826, 0.7399, 0.4831, 0.7405, 0.4831, 0.7405, 0.4826, 0.7399, 0.6, 0.7402, 0.5965, 0.7388, 0.5965, 0.7388, 0.6, 0.7402, 0.4574, 0.7403, 0.457, 0.7398, 0.457, 0.7398, 0.4574, 0.7403, 0.4581, 0.7406, 0.4826, 0.7399, 0.4826, 0.7399, 0.4581, 0.7406, 0.4605, 0.741, 0.4581, 0.7406, 0.4581, 0.7406, 0.4605, 0.741, 0.4703, 0.7412, 0.4605, 0.741, 0.4605, 0.741, 0.4703, 0.7412, 0.5966, 0.7405, 0.5884, 0.7423, 0.5884, 0.7423, 0.5966, 0.7405])
me_cube_002.materials.append(mat_material_007)
me_cube_002.materials.append(mat_material_006)
me_cube_002.use_remesh_fix_poles = True
me_cube_002.use_remesh_preserve_attributes = False
me_cube_002.update()
me_cube_003 = bpy.data.meshes.new('Cube.003')
me_cube_003.from_pydata([(-1.0, -1.0, -1.0), (-1.0, -1.0, 1.0), (-1.0, 1.0, -1.0), (-1.0, 1.0, 1.0), (1.0, -1.0, -1.0), (1.0, -1.0, 1.0), (1.0, 1.0, -1.0), (1.0, 1.0, 1.0), (-1.0, -0.9468, 0.3071), (1.0, -0.9468, 0.5474), (1.0, -1.0, 0.2665), (-1.0, -1.0, 0.2174), (-1.0, -1.0, 0.56), (1.0, -1.0, 0.6155), (-1.0, 1.0, -0.4548), (1.0, 0.9747, -0.4761), (1.0, 1.0, -0.6481), (1.0, 1.0, -0.292), (1.0, 0.9763, 0.7874), (1.0, 0.9713, 0.7869), (1.0, 0.9663, 0.7417), (1.0, 0.9648, 0.6834), (1.0, 0.9789, 0.6015), (1.0, 0.9801, 0.6702), (1.0, 0.979, 0.7379), (1.0, 0.9632, 0.6379), (1.0, 0.9784, 0.5615), (1.0, 0.977, 0.5143), (1.0, 0.9738, 0.4972), (1.0, 0.9684, 0.5024), (1.0, 0.9644, 0.5388), (1.0, 0.9626, 0.5886), (1.0, 0.9597, -0.3246), (1.0, 0.9614, -0.2795), (1.0, 0.9655, -0.2646), (1.0, 0.9703, -0.2773), (1.0, 0.9724, -0.3166), (1.0, 0.9732, -0.3679), (1.0, 0.9722, -0.4072), (1.0, 0.9582, -0.3742), (1.0, 0.9711, -0.4426), (1.0, 0.97, -0.4863), (1.0, 0.9666, -0.5235), (1.0, 0.9624, -0.5244), (1.0, 0.9598, -0.5136), (1.0, 0.9569, -0.4816), (1.0, 0.9564, -0.4391), (1.173, 0.9763, 0.7874), (1.173, 0.9713, 0.7869), (1.173, 0.9663, 0.7417), (1.173, 0.9648, 0.6834), (1.173, 0.9789, 0.6015), (1.173, 0.9801, 0.6702), (1.173, 0.979, 0.7379), (1.173, 0.9632, 0.6379), (1.173, 0.9784, 0.5615), (1.173, 0.977, 0.5143), (1.173, 0.9738, 0.4972), (1.173, 0.9684, 0.5024), (1.173, 0.9644, 0.5388), (1.173, 0.9626, 0.5886), (1.173, 0.9597, -0.3246), (1.173, 0.9614, -0.2795), (1.173, 0.9655, -0.2646), (1.173, 0.9703, -0.2773), (1.173, 0.9724, -0.3166), (1.173, 0.9732, -0.3679), (1.173, 0.9722, -0.4072), (1.173, 0.9582, -0.3742), (1.173, 0.9711, -0.4426), (1.173, 0.97, -0.4863), (1.173, 0.9666, -0.5235), (1.173, 0.9624, -0.5244), (1.173, 0.9598, -0.5136), (1.173, 0.9569, -0.4816), (1.173, 0.9564, -0.4391), (1.0, -0.9107, 0.6186), (1.0, -0.9218, 0.6635), (1.0, -0.9202, 0.7005), (1.0, -0.9158, 0.7283), (1.0, -0.9123, 0.7194), (1.0, -0.9098, 0.6807), (1.0, -0.9236, 0.6182), (1.0, -0.9234, 0.5975), (1.0, -0.9223, 0.5858), (1.0, -0.9196, 0.5689), (1.0, -0.9152, 0.5711), (1.0, -0.9129, 0.5952), (1.0, -0.9296, -0.2374), (1.0, -0.9278, -0.1628), (1.0, -0.924, -0.1349), (1.0, -0.9196, -0.1393), (1.0, -0.925, -0.3353), (1.0, -0.9287, -0.3163), (1.0, -0.9228, -0.3411), (1.0, -0.9179, -0.1473), (1.0, -0.9164, -0.1529), (1.0, -0.9157, -0.1671), (1.0, -0.9145, -0.1986), (1.0, -0.9141, -0.2441), (1.0, -0.9145, -0.281), (1.0, -0.9162, -0.3269), (1.0, -0.9186, -0.3441), (1.091, -0.9468, 0.5474), (1.091, -0.9107, 0.6186), (1.091, -0.9218, 0.6635), (1.091, -0.9202, 0.7005), (1.091, -0.9158, 0.7283), (1.091, -0.9123, 0.7194), (1.091, -0.9098, 0.6807), (1.091, -0.9236, 0.6182), (1.091, -0.9234, 0.5975), (1.091, -0.9223, 0.5858), (1.091, -0.9196, 0.5689), (1.091, -0.9152, 0.5711), (1.091, -0.9129, 0.5952), (1.091, -0.9296, -0.2374), (1.091, -0.9278, -0.1628), (1.091, -0.924, -0.1349), (1.091, -0.9196, -0.1393), (1.091, -0.925, -0.3353), (1.091, -0.9287, -0.3163), (1.091, -0.9228, -0.3411), (1.091, -0.9179, -0.1473), (1.091, -0.9164, -0.1529), (1.091, -0.9157, -0.1671), (1.091, -0.9145, -0.1986), (1.091, -0.9141, -0.2441), (1.091, -0.9145, -0.281), (1.091, -0.9162, -0.3269), (1.091, -0.9186, -0.3441)], [(9, 103)], [(0, 11, 8, 12, 1, 3, 14, 2), (2, 14, 16, 6), (6, 16, 15, 40, 41, 42, 43, 44, 45, 46, 4), (4, 10, 11, 0), (2, 6, 4, 0), (7, 3, 1, 5), (8, 9, 13, 12), (11, 10, 9, 8), (12, 13, 5, 1), (15, 14, 17), (16, 14, 15), (17, 14, 3, 7), (53, 47, 48, 49, 50, 51, 52), (13, 82, 76, 77), (40, 39, 68, 69), (9, 31, 87, 86, 85, 84, 83, 82, 13), (18, 19, 48, 47), (10, 32, 33, 34, 35, 36, 37, 17, 7, 26, 27, 28, 29, 30, 31, 9), (30, 29, 58, 59), (4, 46, 39, 40, 15, 17, 37, 38, 32, 99, 100, 101, 102, 94, 92, 93, 88, 10), (29, 28, 57, 58), (54, 60, 59, 58, 57, 56, 55), (65, 64, 63, 62, 61, 67, 66), (68, 75, 74, 73, 72, 71, 70, 69), (31, 30, 59, 60), (19, 20, 49, 48), (41, 40, 69, 70), (25, 31, 60, 54), (20, 21, 50, 49), (42, 41, 70, 71), (21, 22, 51, 50), (43, 42, 71, 72), (22, 23, 52, 51), (44, 43, 72, 73), (33, 32, 61, 62), (23, 24, 53, 52), (45, 44, 73, 74), (34, 33, 62, 63), (24, 18, 47, 53), (46, 45, 74, 75), (35, 34, 63, 64), (39, 46, 75, 68), (36, 35, 64, 65), (37, 36, 65, 66), (26, 25, 54, 55), (38, 37, 66, 67), (27, 26, 55, 56), (32, 38, 67, 61), (28, 27, 56, 57), (105, 104, 109, 108, 107, 106), (96, 95, 123, 124), (78, 79, 80, 81, 21, 20, 19, 18, 24, 23, 7, 5, 13, 77), (21, 81, 76), (84, 85, 113, 112), (82, 87, 31, 25, 26, 7, 23, 22, 21, 76), (10, 88, 89, 90, 91, 32), (95, 94, 122, 123), (92, 94, 95, 96, 97, 98, 99, 32, 91), (83, 84, 112, 111), (110, 111, 112, 113, 114, 115), (118, 117, 116, 121, 120, 119), (126, 125, 124, 123, 122, 130, 129, 128, 127), (85, 86, 114, 113), (97, 96, 124, 125), (86, 87, 115, 114), (78, 77, 105, 106), (98, 97, 125, 126), (87, 82, 110, 115), (79, 78, 106, 107), (99, 98, 126, 127), (80, 79, 107, 108), (100, 99, 127, 128), (89, 88, 116, 117), (81, 80, 108, 109), (101, 100, 128, 129), (90, 89, 117, 118), (76, 81, 109, 104), (102, 101, 129, 130), (91, 90, 118, 119), (77, 76, 104, 105), (94, 102, 130, 122), (92, 91, 119, 120), (93, 92, 120, 121), (88, 93, 121, 116), (82, 83, 111, 110)])
me_cube_003.polygons.foreach_set('material_index', [0, 0, 0, 0, 0, 0, 0, 0, 0, 0, 0, 0, 1, 0, 1, 0, 1, 0, 1, 0, 1, 1, 1, 1, 1, 1, 1, 1, 1, 1, 1, 1, 1, 1, 1, 1, 1, 1, 1, 1, 1, 1, 1, 1, 1, 1, 1, 1, 1, 1, 1, 0, 0, 1, 0, 0, 1, 0, 1, 1, 1, 1, 1, 1, 1, 1, 1, 1, 1, 1, 1, 1, 1, 1, 1, 1, 1, 1, 1, 1, 1, 1, 1, 1, 1])
_uv = me_cube_003.uv_layers.new(name='UVMap')
_uv.uv.foreach_set('vector', [0.375, 0.0, 0.5024, 0.0, 0.5384, 0.0, 0.57, 0.0, 0.625, 0.0, 0.625, 0.25, 0.4431, 0.25, 0.375, 0.25, 0.375, 0.25, 0.4431, 0.25, 0.419, 0.5, 0.375, 0.5, 0.375, 0.5, 0.419, 0.5, 0.4405, 0.5, 0.4447, 0.5011, 0.4392, 0.5009, 0.4346, 0.502, 0.4345, 0.5026, 0.4358, 0.5027, 0.4398, 0.5027, 0.4451, 0.5032, 0.375, 0.75, 0.375, 0.75, 0.5333, 0.75, 0.5024, 1.0, 0.375, 1.0, 0.125, 0.5, 0.375, 0.5, 0.375, 0.75, 0.125, 0.75, 0.625, 0.5, 0.875, 0.5, 0.875, 0.75, 0.625, 0.75, 0.5384, 1.0, 0.5684, 0.75, 0.597, 0.75, 0.57, 1.0, 0.5024, 1.0, 0.5333, 0.75, 0.5684, 0.75, 0.5384, 1.0, 0.57, 1.0, 0.597, 0.75, 0.625, 0.75, 0.625, 1.0, 0.4405, 0.5, 0.4431, 0.25, 0.4635, 0.5, 0.419, 0.5, 0.4431, 0.25, 0.4405, 0.5, 0.4635, 0.5, 0.4431, 0.25, 0.625, 0.25, 0.625, 0.5, 0.5923, 0.5026, 0.5984, 0.503, 0.5984, 0.5036, 0.5927, 0.5042, 0.5854, 0.5044, 0.5752, 0.5026, 0.5838, 0.5025, 0.597, 0.75, 0.5966, 0.7405, 0.5965, 0.7388, 0.6, 0.7402, 0.4447, 0.5011, 0.4532, 0.5039, 0.4532, 0.5039, 0.4447, 0.5011, 0.5684, 0.75, 0.5737, 0.5047, 0.5873, 0.7413, 0.5777, 0.7438, 0.5769, 0.7445, 0.5837, 0.7433, 0.5884, 0.7423, 0.5966, 0.7405, 0.597, 0.75, 0.5984, 0.503, 0.5984, 0.5036, 0.5984, 0.5036, 0.5984, 0.503, 0.5333, 0.75, 0.4594, 0.5044, 0.4651, 0.5047, 0.4669, 0.5042, 0.4653, 0.5036, 0.4604, 0.503, 0.454, 0.5021, 0.4635, 0.5, 0.625, 0.5, 0.5703, 0.5027, 0.5644, 0.5029, 0.5623, 0.5033, 0.5629, 0.5039, 0.5675, 0.5045, 0.5737, 0.5047, 0.5684, 0.75, 0.5675, 0.5045, 0.5629, 0.5039, 0.5629, 0.5039, 0.5675, 0.5045, 0.375, 0.75, 0.4451, 0.5032, 0.4532, 0.5039, 0.4447, 0.5011, 0.4405, 0.5, 0.4635, 0.5, 0.454, 0.5021, 0.4491, 0.5015, 0.4594, 0.5044, 0.4695, 0.7392, 0.4649, 0.7392, 0.4591, 0.7395, 0.457, 0.7398, 0.4574, 0.7403, 0.4581, 0.7406, 0.4605, 0.741, 0.4703, 0.7412, 0.5333, 0.75, 0.5629, 0.5039, 0.5623, 0.5033, 0.5623, 0.5033, 0.5629, 0.5039, 0.5798, 0.5046, 0.5737, 0.5047, 0.5675, 0.5045, 0.5629, 0.5039, 0.5623, 0.5033, 0.5644, 0.5029, 0.5703, 0.5027, 0.4604, 0.503, 0.4653, 0.5036, 0.4669, 0.5042, 0.4651, 0.5047, 0.4594, 0.5044, 0.4491, 0.5015, 0.454, 0.5021, 0.4532, 0.5039, 0.4451, 0.5032, 0.4398, 0.5027, 0.4358, 0.5027, 0.4345, 0.5026, 0.4346, 0.502, 0.4392, 0.5009, 0.4447, 0.5011, 0.5737, 0.5047, 0.5675, 0.5045, 0.5675, 0.5045, 0.5737, 0.5047, 0.5984, 0.5036, 0.5927, 0.5042, 0.5927, 0.5042, 0.5984, 0.5036, 0.4392, 0.5009, 0.4447, 0.5011, 0.4447, 0.5011, 0.4392, 0.5009, 0.5798, 0.5046, 0.5737, 0.5047, 0.5737, 0.5047, 0.5798, 0.5046, 0.5927, 0.5042, 0.5854, 0.5044, 0.5854, 0.5044, 0.5927, 0.5042, 0.4346, 0.502, 0.4392, 0.5009, 0.4392, 0.5009, 0.4346, 0.502, 0.5854, 0.5044, 0.5752, 0.5026, 0.5752, 0.5026, 0.5854, 0.5044, 0.4345, 0.5026, 0.4346, 0.502, 0.4346, 0.502, 0.4345, 0.5026, 0.5752, 0.5026, 0.5838, 0.5025, 0.5838, 0.5025, 0.5752, 0.5026, 0.4358, 0.5027, 0.4345, 0.5026, 0.4345, 0.5026, 0.4358, 0.5027, 0.4651, 0.5047, 0.4594, 0.5044, 0.4594, 0.5044, 0.4651, 0.5047, 0.5838, 0.5025, 0.5923, 0.5026, 0.5923, 0.5026, 0.5838, 0.5025, 0.4398, 0.5027, 0.4358, 0.5027, 0.4358, 0.5027, 0.4398, 0.5027, 0.4669, 0.5042, 0.4651, 0.5047, 0.4651, 0.5047, 0.4669, 0.5042, 0.5923, 0.5026, 0.5984, 0.503, 0.5984, 0.503, 0.5923, 0.5026, 0.4451, 0.5032, 0.4398, 0.5027, 0.4398, 0.5027, 0.4451, 0.5032, 0.4653, 0.5036, 0.4669, 0.5042, 0.4669, 0.5042, 0.4653, 0.5036, 0.4532, 0.5039, 0.4451, 0.5032, 0.4451, 0.5032, 0.4532, 0.5039, 0.4604, 0.503, 0.4653, 0.5036, 0.4653, 0.5036, 0.4604, 0.503, 0.454, 0.5021, 0.4604, 0.503, 0.4604, 0.503, 0.454, 0.5021, 0.5703, 0.5027, 0.5798, 0.5046, 0.5798, 0.5046, 0.5703, 0.5027, 0.4491, 0.5015, 0.454, 0.5021, 0.454, 0.5021, 0.4491, 0.5015, 0.5644, 0.5029, 0.5703, 0.5027, 0.5703, 0.5027, 0.5644, 0.5029, 0.4594, 0.5044, 0.4491, 0.5015, 0.4491, 0.5015, 0.4594, 0.5044, 0.5623, 0.5033, 0.5644, 0.5029, 0.5644, 0.5029, 0.5623, 0.5033, 0.6, 0.7402, 0.5965, 0.7388, 0.6012, 0.7387, 0.6041, 0.739, 0.6048, 0.7395, 0.6027, 0.74, 0.4809, 0.7395, 0.4816, 0.7397, 0.4816, 0.7397, 0.4809, 0.7395, 0.6027, 0.74, 0.6048, 0.7395, 0.6041, 0.739, 0.6012, 0.7387, 0.5854, 0.5044, 0.5927, 0.5042, 0.5984, 0.5036, 0.5984, 0.503, 0.5923, 0.5026, 0.5838, 0.5025, 0.625, 0.5, 0.625, 0.75, 0.597, 0.75, 0.6, 0.7402, 0.5854, 0.5044, 0.6012, 0.7387, 0.5965, 0.7388, 0.5837, 0.7433, 0.5769, 0.7445, 0.5769, 0.7445, 0.5837, 0.7433, 0.5966, 0.7405, 0.5873, 0.7413, 0.5737, 0.5047, 0.5798, 0.5046, 0.5703, 0.5027, 0.625, 0.5, 0.5838, 0.5025, 0.5752, 0.5026, 0.5854, 0.5044, 0.5965, 0.7388, 0.5333, 0.75, 0.4703, 0.7412, 0.4797, 0.7409, 0.4831, 0.7405, 0.4826, 0.7399, 0.4594, 0.5044, 0.4816, 0.7397, 0.4574, 0.7403, 0.4574, 0.7403, 0.4816, 0.7397, 0.4581, 0.7406, 0.4574, 0.7403, 0.4816, 0.7397, 0.4809, 0.7395, 0.4791, 0.7394, 0.4752, 0.7392, 0.4695, 0.7392, 0.4594, 0.5044, 0.4826, 0.7399, 0.5884, 0.7423, 0.5837, 0.7433, 0.5837, 0.7433, 0.5884, 0.7423, 0.5966, 0.7405, 0.5884, 0.7423, 0.5837, 0.7433, 0.5769, 0.7445, 0.5777, 0.7438, 0.5873, 0.7413, 0.4831, 0.7405, 0.4797, 0.7409, 0.4703, 0.7412, 0.4605, 0.741, 0.4581, 0.7406, 0.4826, 0.7399, 0.4752, 0.7392, 0.4791, 0.7394, 0.4809, 0.7395, 0.4816, 0.7397, 0.4574, 0.7403, 0.457, 0.7398, 0.4591, 0.7395, 0.4649, 0.7392, 0.4695, 0.7392, 0.5769, 0.7445, 0.5777, 0.7438, 0.5777, 0.7438, 0.5769, 0.7445, 0.4791, 0.7394, 0.4809, 0.7395, 0.4809, 0.7395, 0.4791, 0.7394, 0.5777, 0.7438, 0.5873, 0.7413, 0.5873, 0.7413, 0.5777, 0.7438, 0.6027, 0.74, 0.6, 0.7402, 0.6, 0.7402, 0.6027, 0.74, 0.4752, 0.7392, 0.4791, 0.7394, 0.4791, 0.7394, 0.4752, 0.7392, 0.5873, 0.7413, 0.5966, 0.7405, 0.5966, 0.7405, 0.5873, 0.7413, 0.6048, 0.7395, 0.6027, 0.74, 0.6027, 0.74, 0.6048, 0.7395, 0.4695, 0.7392, 0.4752, 0.7392, 0.4752, 0.7392, 0.4695, 0.7392, 0.6041, 0.739, 0.6048, 0.7395, 0.6048, 0.7395, 0.6041, 0.739, 0.4649, 0.7392, 0.4695, 0.7392, 0.4695, 0.7392, 0.4649, 0.7392, 0.4797, 0.7409, 0.4703, 0.7412, 0.4703, 0.7412, 0.4797, 0.7409, 0.6012, 0.7387, 0.6041, 0.739, 0.6041, 0.739, 0.6012, 0.7387, 0.4591, 0.7395, 0.4649, 0.7392, 0.4649, 0.7392, 0.4591, 0.7395, 0.4831, 0.7405, 0.4797, 0.7409, 0.4797, 0.7409, 0.4831, 0.7405, 0.5965, 0.7388, 0.6012, 0.7387, 0.6012, 0.7387, 0.5965, 0.7388, 0.457, 0.7398, 0.4591, 0.7395, 0.4591, 0.7395, 0.457, 0.7398, 0.4826, 0.7399, 0.4831, 0.7405, 0.4831, 0.7405, 0.4826, 0.7399, 0.6, 0.7402, 0.5965, 0.7388, 0.5965, 0.7388, 0.6, 0.7402, 0.4574, 0.7403, 0.457, 0.7398, 0.457, 0.7398, 0.4574, 0.7403, 0.4581, 0.7406, 0.4826, 0.7399, 0.4826, 0.7399, 0.4581, 0.7406, 0.4605, 0.741, 0.4581, 0.7406, 0.4581, 0.7406, 0.4605, 0.741, 0.4703, 0.7412, 0.4605, 0.741, 0.4605, 0.741, 0.4703, 0.7412, 0.5966, 0.7405, 0.5884, 0.7423, 0.5884, 0.7423, 0.5966, 0.7405])
me_cube_003.materials.append(mat_material_009)
me_cube_003.materials.append(mat_material_008)
me_cube_003.use_remesh_fix_poles = True
me_cube_003.use_remesh_preserve_attributes = False
me_cube_003.update()
me_cube_004 = bpy.data.meshes.new('Cube.004')
me_cube_004.from_pydata([(-1.0, -1.0, -1.0), (-1.0, -1.0, 1.0), (-1.0, 1.0, -1.0), (-1.0, 1.0, 1.0), (1.0, -1.0, -1.0), (1.0, -1.0, 1.0), (1.0, 1.0, -1.0), (1.0, 1.0, 1.0), (-1.0, -0.9468, 0.3071), (1.0, -0.9468, 0.5474), (1.0, -1.0, 0.2665), (-1.0, -1.0, 0.2174), (-1.0, -1.0, 0.56), (1.0, -1.0, 0.6155), (-1.0, 1.0, -0.4548), (1.0, 0.9747, -0.4761), (1.0, 1.0, -0.6481), (1.0, 1.0, -0.292), (1.0, 0.9763, 0.7874), (1.0, 0.9713, 0.7869), (1.0, 0.9663, 0.7417), (1.0, 0.9648, 0.6834), (1.0, 0.9789, 0.6015), (1.0, 0.9801, 0.6702), (1.0, 0.979, 0.7379), (1.0, 0.9632, 0.6379), (1.0, 0.9784, 0.5615), (1.0, 0.977, 0.5143), (1.0, 0.9738, 0.4972), (1.0, 0.9684, 0.5024), (1.0, 0.9644, 0.5388), (1.0, 0.9626, 0.5886), (1.0, 0.9597, -0.3246), (1.0, 0.9614, -0.2795), (1.0, 0.9655, -0.2646), (1.0, 0.9703, -0.2773), (1.0, 0.9724, -0.3166), (1.0, 0.9732, -0.3679), (1.0, 0.9722, -0.4072), (1.0, 0.9582, -0.3742), (1.0, 0.9711, -0.4426), (1.0, 0.97, -0.4863), (1.0, 0.9666, -0.5235), (1.0, 0.9624, -0.5244), (1.0, 0.9598, -0.5136), (1.0, 0.9569, -0.4816), (1.0, 0.9564, -0.4391), (1.173, 0.9763, 0.7874), (1.173, 0.9713, 0.7869), (1.173, 0.9663, 0.7417), (1.173, 0.9648, 0.6834), (1.173, 0.9789, 0.6015), (1.173, 0.9801, 0.6702), (1.173, 0.979, 0.7379), (1.173, 0.9632, 0.6379), (1.173, 0.9784, 0.5615), (1.173, 0.977, 0.5143), (1.173, 0.9738, 0.4972), (1.173, 0.9684, 0.5024), (1.173, 0.9644, 0.5388), (1.173, 0.9626, 0.5886), (1.173, 0.9597, -0.3246), (1.173, 0.9614, -0.2795), (1.173, 0.9655, -0.2646), (1.173, 0.9703, -0.2773), (1.173, 0.9724, -0.3166), (1.173, 0.9732, -0.3679), (1.173, 0.9722, -0.4072), (1.173, 0.9582, -0.3742), (1.173, 0.9711, -0.4426), (1.173, 0.97, -0.4863), (1.173, 0.9666, -0.5235), (1.173, 0.9624, -0.5244), (1.173, 0.9598, -0.5136), (1.173, 0.9569, -0.4816), (1.173, 0.9564, -0.4391), (1.0, -0.9107, 0.6186), (1.0, -0.9218, 0.6635), (1.0, -0.9202, 0.7005), (1.0, -0.9158, 0.7283), (1.0, -0.9123, 0.7194), (1.0, -0.9098, 0.6807), (1.0, -0.9236, 0.6182), (1.0, -0.9234, 0.5975), (1.0, -0.9223, 0.5858), (1.0, -0.9196, 0.5689), (1.0, -0.9152, 0.5711), (1.0, -0.9129, 0.5952), (1.0, -0.9296, -0.2374), (1.0, -0.9278, -0.1628), (1.0, -0.924, -0.1349), (1.0, -0.9196, -0.1393), (1.0, -0.925, -0.3353), (1.0, -0.9287, -0.3163), (1.0, -0.9228, -0.3411), (1.0, -0.9179, -0.1473), (1.0, -0.9164, -0.1529), (1.0, -0.9157, -0.1671), (1.0, -0.9145, -0.1986), (1.0, -0.9141, -0.2441), (1.0, -0.9145, -0.281), (1.0, -0.9162, -0.3269), (1.0, -0.9186, -0.3441), (1.091, -0.9468, 0.5474), (1.091, -0.9107, 0.6186), (1.091, -0.9218, 0.6635), (1.091, -0.9202, 0.7005), (1.091, -0.9158, 0.7283), (1.091, -0.9123, 0.7194), (1.091, -0.9098, 0.6807), (1.091, -0.9236, 0.6182), (1.091, -0.9234, 0.5975), (1.091, -0.9223, 0.5858), (1.091, -0.9196, 0.5689), (1.091, -0.9152, 0.5711), (1.091, -0.9129, 0.5952), (1.091, -0.9296, -0.2374), (1.091, -0.9278, -0.1628), (1.091, -0.924, -0.1349), (1.091, -0.9196, -0.1393), (1.091, -0.925, -0.3353), (1.091, -0.9287, -0.3163), (1.091, -0.9228, -0.3411), (1.091, -0.9179, -0.1473), (1.091, -0.9164, -0.1529), (1.091, -0.9157, -0.1671), (1.091, -0.9145, -0.1986), (1.091, -0.9141, -0.2441), (1.091, -0.9145, -0.281), (1.091, -0.9162, -0.3269), (1.091, -0.9186, -0.3441)], [(9, 103)], [(0, 11, 8, 12, 1, 3, 14, 2), (2, 14, 16, 6), (6, 16, 15, 40, 41, 42, 43, 44, 45, 46, 4), (4, 10, 11, 0), (2, 6, 4, 0), (7, 3, 1, 5), (8, 9, 13, 12), (11, 10, 9, 8), (12, 13, 5, 1), (15, 14, 17), (16, 14, 15), (17, 14, 3, 7), (53, 47, 48, 49, 50, 51, 52), (13, 82, 76, 77), (40, 39, 68, 69), (9, 31, 87, 86, 85, 84, 83, 82, 13), (18, 19, 48, 47), (10, 32, 33, 34, 35, 36, 37, 17, 7, 26, 27, 28, 29, 30, 31, 9), (30, 29, 58, 59), (4, 46, 39, 40, 15, 17, 37, 38, 32, 99, 100, 101, 102, 94, 92, 93, 88, 10), (29, 28, 57, 58), (54, 60, 59, 58, 57, 56, 55), (65, 64, 63, 62, 61, 67, 66), (68, 75, 74, 73, 72, 71, 70, 69), (31, 30, 59, 60), (19, 20, 49, 48), (41, 40, 69, 70), (25, 31, 60, 54), (20, 21, 50, 49), (42, 41, 70, 71), (21, 22, 51, 50), (43, 42, 71, 72), (22, 23, 52, 51), (44, 43, 72, 73), (33, 32, 61, 62), (23, 24, 53, 52), (45, 44, 73, 74), (34, 33, 62, 63), (24, 18, 47, 53), (46, 45, 74, 75), (35, 34, 63, 64), (39, 46, 75, 68), (36, 35, 64, 65), (37, 36, 65, 66), (26, 25, 54, 55), (38, 37, 66, 67), (27, 26, 55, 56), (32, 38, 67, 61), (28, 27, 56, 57), (105, 104, 109, 108, 107, 106), (96, 95, 123, 124), (78, 79, 80, 81, 21, 20, 19, 18, 24, 23, 7, 5, 13, 77), (21, 81, 76), (84, 85, 113, 112), (82, 87, 31, 25, 26, 7, 23, 22, 21, 76), (10, 88, 89, 90, 91, 32), (95, 94, 122, 123), (92, 94, 95, 96, 97, 98, 99, 32, 91), (83, 84, 112, 111), (110, 111, 112, 113, 114, 115), (118, 117, 116, 121, 120, 119), (126, 125, 124, 123, 122, 130, 129, 128, 127), (85, 86, 114, 113), (97, 96, 124, 125), (86, 87, 115, 114), (78, 77, 105, 106), (98, 97, 125, 126), (87, 82, 110, 115), (79, 78, 106, 107), (99, 98, 126, 127), (80, 79, 107, 108), (100, 99, 127, 128), (89, 88, 116, 117), (81, 80, 108, 109), (101, 100, 128, 129), (90, 89, 117, 118), (76, 81, 109, 104), (102, 101, 129, 130), (91, 90, 118, 119), (77, 76, 104, 105), (94, 102, 130, 122), (92, 91, 119, 120), (93, 92, 120, 121), (88, 93, 121, 116), (82, 83, 111, 110)])
me_cube_004.polygons.foreach_set('material_index', [0, 0, 0, 0, 0, 0, 0, 0, 0, 0, 0, 0, 1, 0, 1, 0, 1, 0, 1, 0, 1, 1, 1, 1, 1, 1, 1, 1, 1, 1, 1, 1, 1, 1, 1, 1, 1, 1, 1, 1, 1, 1, 1, 1, 1, 1, 1, 1, 1, 1, 1, 0, 0, 1, 0, 0, 1, 0, 1, 1, 1, 1, 1, 1, 1, 1, 1, 1, 1, 1, 1, 1, 1, 1, 1, 1, 1, 1, 1, 1, 1, 1, 1, 1, 1])
_uv = me_cube_004.uv_layers.new(name='UVMap')
_uv.uv.foreach_set('vector', [0.375, 0.0, 0.5024, 0.0, 0.5384, 0.0, 0.57, 0.0, 0.625, 0.0, 0.625, 0.25, 0.4431, 0.25, 0.375, 0.25, 0.375, 0.25, 0.4431, 0.25, 0.419, 0.5, 0.375, 0.5, 0.375, 0.5, 0.419, 0.5, 0.4405, 0.5, 0.4447, 0.5011, 0.4392, 0.5009, 0.4346, 0.502, 0.4345, 0.5026, 0.4358, 0.5027, 0.4398, 0.5027, 0.4451, 0.5032, 0.375, 0.75, 0.375, 0.75, 0.5333, 0.75, 0.5024, 1.0, 0.375, 1.0, 0.125, 0.5, 0.375, 0.5, 0.375, 0.75, 0.125, 0.75, 0.625, 0.5, 0.875, 0.5, 0.875, 0.75, 0.625, 0.75, 0.5384, 1.0, 0.5684, 0.75, 0.597, 0.75, 0.57, 1.0, 0.5024, 1.0, 0.5333, 0.75, 0.5684, 0.75, 0.5384, 1.0, 0.57, 1.0, 0.597, 0.75, 0.625, 0.75, 0.625, 1.0, 0.4405, 0.5, 0.4431, 0.25, 0.4635, 0.5, 0.419, 0.5, 0.4431, 0.25, 0.4405, 0.5, 0.4635, 0.5, 0.4431, 0.25, 0.625, 0.25, 0.625, 0.5, 0.5923, 0.5026, 0.5984, 0.503, 0.5984, 0.5036, 0.5927, 0.5042, 0.5854, 0.5044, 0.5752, 0.5026, 0.5838, 0.5025, 0.597, 0.75, 0.5966, 0.7405, 0.5965, 0.7388, 0.6, 0.7402, 0.4447, 0.5011, 0.4532, 0.5039, 0.4532, 0.5039, 0.4447, 0.5011, 0.5684, 0.75, 0.5737, 0.5047, 0.5873, 0.7413, 0.5777, 0.7438, 0.5769, 0.7445, 0.5837, 0.7433, 0.5884, 0.7423, 0.5966, 0.7405, 0.597, 0.75, 0.5984, 0.503, 0.5984, 0.5036, 0.5984, 0.5036, 0.5984, 0.503, 0.5333, 0.75, 0.4594, 0.5044, 0.4651, 0.5047, 0.4669, 0.5042, 0.4653, 0.5036, 0.4604, 0.503, 0.454, 0.5021, 0.4635, 0.5, 0.625, 0.5, 0.5703, 0.5027, 0.5644, 0.5029, 0.5623, 0.5033, 0.5629, 0.5039, 0.5675, 0.5045, 0.5737, 0.5047, 0.5684, 0.75, 0.5675, 0.5045, 0.5629, 0.5039, 0.5629, 0.5039, 0.5675, 0.5045, 0.375, 0.75, 0.4451, 0.5032, 0.4532, 0.5039, 0.4447, 0.5011, 0.4405, 0.5, 0.4635, 0.5, 0.454, 0.5021, 0.4491, 0.5015, 0.4594, 0.5044, 0.4695, 0.7392, 0.4649, 0.7392, 0.4591, 0.7395, 0.457, 0.7398, 0.4574, 0.7403, 0.4581, 0.7406, 0.4605, 0.741, 0.4703, 0.7412, 0.5333, 0.75, 0.5629, 0.5039, 0.5623, 0.5033, 0.5623, 0.5033, 0.5629, 0.5039, 0.5798, 0.5046, 0.5737, 0.5047, 0.5675, 0.5045, 0.5629, 0.5039, 0.5623, 0.5033, 0.5644, 0.5029, 0.5703, 0.5027, 0.4604, 0.503, 0.4653, 0.5036, 0.4669, 0.5042, 0.4651, 0.5047, 0.4594, 0.5044, 0.4491, 0.5015, 0.454, 0.5021, 0.4532, 0.5039, 0.4451, 0.5032, 0.4398, 0.5027, 0.4358, 0.5027, 0.4345, 0.5026, 0.4346, 0.502, 0.4392, 0.5009, 0.4447, 0.5011, 0.5737, 0.5047, 0.5675, 0.5045, 0.5675, 0.5045, 0.5737, 0.5047, 0.5984, 0.5036, 0.5927, 0.5042, 0.5927, 0.5042, 0.5984, 0.5036, 0.4392, 0.5009, 0.4447, 0.5011, 0.4447, 0.5011, 0.4392, 0.5009, 0.5798, 0.5046, 0.5737, 0.5047, 0.5737, 0.5047, 0.5798, 0.5046, 0.5927, 0.5042, 0.5854, 0.5044, 0.5854, 0.5044, 0.5927, 0.5042, 0.4346, 0.502, 0.4392, 0.5009, 0.4392, 0.5009, 0.4346, 0.502, 0.5854, 0.5044, 0.5752, 0.5026, 0.5752, 0.5026, 0.5854, 0.5044, 0.4345, 0.5026, 0.4346, 0.502, 0.4346, 0.502, 0.4345, 0.5026, 0.5752, 0.5026, 0.5838, 0.5025, 0.5838, 0.5025, 0.5752, 0.5026, 0.4358, 0.5027, 0.4345, 0.5026, 0.4345, 0.5026, 0.4358, 0.5027, 0.4651, 0.5047, 0.4594, 0.5044, 0.4594, 0.5044, 0.4651, 0.5047, 0.5838, 0.5025, 0.5923, 0.5026, 0.5923, 0.5026, 0.5838, 0.5025, 0.4398, 0.5027, 0.4358, 0.5027, 0.4358, 0.5027, 0.4398, 0.5027, 0.4669, 0.5042, 0.4651, 0.5047, 0.4651, 0.5047, 0.4669, 0.5042, 0.5923, 0.5026, 0.5984, 0.503, 0.5984, 0.503, 0.5923, 0.5026, 0.4451, 0.5032, 0.4398, 0.5027, 0.4398, 0.5027, 0.4451, 0.5032, 0.4653, 0.5036, 0.4669, 0.5042, 0.4669, 0.5042, 0.4653, 0.5036, 0.4532, 0.5039, 0.4451, 0.5032, 0.4451, 0.5032, 0.4532, 0.5039, 0.4604, 0.503, 0.4653, 0.5036, 0.4653, 0.5036, 0.4604, 0.503, 0.454, 0.5021, 0.4604, 0.503, 0.4604, 0.503, 0.454, 0.5021, 0.5703, 0.5027, 0.5798, 0.5046, 0.5798, 0.5046, 0.5703, 0.5027, 0.4491, 0.5015, 0.454, 0.5021, 0.454, 0.5021, 0.4491, 0.5015, 0.5644, 0.5029, 0.5703, 0.5027, 0.5703, 0.5027, 0.5644, 0.5029, 0.4594, 0.5044, 0.4491, 0.5015, 0.4491, 0.5015, 0.4594, 0.5044, 0.5623, 0.5033, 0.5644, 0.5029, 0.5644, 0.5029, 0.5623, 0.5033, 0.6, 0.7402, 0.5965, 0.7388, 0.6012, 0.7387, 0.6041, 0.739, 0.6048, 0.7395, 0.6027, 0.74, 0.4809, 0.7395, 0.4816, 0.7397, 0.4816, 0.7397, 0.4809, 0.7395, 0.6027, 0.74, 0.6048, 0.7395, 0.6041, 0.739, 0.6012, 0.7387, 0.5854, 0.5044, 0.5927, 0.5042, 0.5984, 0.5036, 0.5984, 0.503, 0.5923, 0.5026, 0.5838, 0.5025, 0.625, 0.5, 0.625, 0.75, 0.597, 0.75, 0.6, 0.7402, 0.5854, 0.5044, 0.6012, 0.7387, 0.5965, 0.7388, 0.5837, 0.7433, 0.5769, 0.7445, 0.5769, 0.7445, 0.5837, 0.7433, 0.5966, 0.7405, 0.5873, 0.7413, 0.5737, 0.5047, 0.5798, 0.5046, 0.5703, 0.5027, 0.625, 0.5, 0.5838, 0.5025, 0.5752, 0.5026, 0.5854, 0.5044, 0.5965, 0.7388, 0.5333, 0.75, 0.4703, 0.7412, 0.4797, 0.7409, 0.4831, 0.7405, 0.4826, 0.7399, 0.4594, 0.5044, 0.4816, 0.7397, 0.4574, 0.7403, 0.4574, 0.7403, 0.4816, 0.7397, 0.4581, 0.7406, 0.4574, 0.7403, 0.4816, 0.7397, 0.4809, 0.7395, 0.4791, 0.7394, 0.4752, 0.7392, 0.4695, 0.7392, 0.4594, 0.5044, 0.4826, 0.7399, 0.5884, 0.7423, 0.5837, 0.7433, 0.5837, 0.7433, 0.5884, 0.7423, 0.5966, 0.7405, 0.5884, 0.7423, 0.5837, 0.7433, 0.5769, 0.7445, 0.5777, 0.7438, 0.5873, 0.7413, 0.4831, 0.7405, 0.4797, 0.7409, 0.4703, 0.7412, 0.4605, 0.741, 0.4581, 0.7406, 0.4826, 0.7399, 0.4752, 0.7392, 0.4791, 0.7394, 0.4809, 0.7395, 0.4816, 0.7397, 0.4574, 0.7403, 0.457, 0.7398, 0.4591, 0.7395, 0.4649, 0.7392, 0.4695, 0.7392, 0.5769, 0.7445, 0.5777, 0.7438, 0.5777, 0.7438, 0.5769, 0.7445, 0.4791, 0.7394, 0.4809, 0.7395, 0.4809, 0.7395, 0.4791, 0.7394, 0.5777, 0.7438, 0.5873, 0.7413, 0.5873, 0.7413, 0.5777, 0.7438, 0.6027, 0.74, 0.6, 0.7402, 0.6, 0.7402, 0.6027, 0.74, 0.4752, 0.7392, 0.4791, 0.7394, 0.4791, 0.7394, 0.4752, 0.7392, 0.5873, 0.7413, 0.5966, 0.7405, 0.5966, 0.7405, 0.5873, 0.7413, 0.6048, 0.7395, 0.6027, 0.74, 0.6027, 0.74, 0.6048, 0.7395, 0.4695, 0.7392, 0.4752, 0.7392, 0.4752, 0.7392, 0.4695, 0.7392, 0.6041, 0.739, 0.6048, 0.7395, 0.6048, 0.7395, 0.6041, 0.739, 0.4649, 0.7392, 0.4695, 0.7392, 0.4695, 0.7392, 0.4649, 0.7392, 0.4797, 0.7409, 0.4703, 0.7412, 0.4703, 0.7412, 0.4797, 0.7409, 0.6012, 0.7387, 0.6041, 0.739, 0.6041, 0.739, 0.6012, 0.7387, 0.4591, 0.7395, 0.4649, 0.7392, 0.4649, 0.7392, 0.4591, 0.7395, 0.4831, 0.7405, 0.4797, 0.7409, 0.4797, 0.7409, 0.4831, 0.7405, 0.5965, 0.7388, 0.6012, 0.7387, 0.6012, 0.7387, 0.5965, 0.7388, 0.457, 0.7398, 0.4591, 0.7395, 0.4591, 0.7395, 0.457, 0.7398, 0.4826, 0.7399, 0.4831, 0.7405, 0.4831, 0.7405, 0.4826, 0.7399, 0.6, 0.7402, 0.5965, 0.7388, 0.5965, 0.7388, 0.6, 0.7402, 0.4574, 0.7403, 0.457, 0.7398, 0.457, 0.7398, 0.4574, 0.7403, 0.4581, 0.7406, 0.4826, 0.7399, 0.4826, 0.7399, 0.4581, 0.7406, 0.4605, 0.741, 0.4581, 0.7406, 0.4581, 0.7406, 0.4605, 0.741, 0.4703, 0.7412, 0.4605, 0.741, 0.4605, 0.741, 0.4703, 0.7412, 0.5966, 0.7405, 0.5884, 0.7423, 0.5884, 0.7423, 0.5966, 0.7405])
me_cube_004.materials.append(mat_material_010)
me_cube_004.materials.append(mat_material_011)
me_cube_004.use_remesh_fix_poles = True
me_cube_004.use_remesh_preserve_attributes = False
me_cube_004.update()

# ---- objects
ob_cylinder = bpy.data.objects.new('Cylinder', me_cylinder)
ob_cylinder_001 = bpy.data.objects.new('Cylinder.001', me_cylinder_001)
ob_cylinder_002 = bpy.data.objects.new('Cylinder.002', me_cylinder_002)
ob_cylinder_003 = bpy.data.objects.new('Cylinder.003', me_cylinder_003)
ob_cube = bpy.data.objects.new('Cube', me_cube_001)
ob_cube_001 = bpy.data.objects.new('Cube.001', me_cube_002)
ob_cube_002 = bpy.data.objects.new('Cube.002', me_cube_003)
ob_cube_003 = bpy.data.objects.new('Cube.003', me_cube_004)

# ---- transforms, parenting, visibility, modifiers, constraints
ob_cylinder.location = (-4.0, 4.0, -4.828)
ob_cylinder.rotation_euler = (0.0, 0.0, 0.5236)
ob_cylinder.scale = (0.5939, 0.5747, 5.44)
ob_cylinder_001.location = (4.0, 4.0, -4.828)
ob_cylinder_001.rotation_euler = (0.0, 3.142, 0.4363)
ob_cylinder_001.scale = (0.5939, 0.5747, 5.44)
ob_cylinder_002.location = (4.0, -4.0, -4.828)
ob_cylinder_002.scale = (0.5939, 0.5747, 5.44)
ob_cylinder_003.location = (-4.0, -4.0, -4.828)
ob_cylinder_003.rotation_euler = (0.0, 3.142, 0.0)
ob_cylinder_003.scale = (0.5939, 0.5747, 5.44)
ob_cube.location = (4.787, 0.0, 0.0)
ob_cube.scale = (0.1827, 4.982, 0.3067)
ob_cube_001.location = (-4.787, 0.0, 0.0)
ob_cube_001.rotation_euler = (3.142, 3.142, 0.0)
ob_cube_001.scale = (0.1827, 4.982, 0.3067)
ob_cube_002.location = (0.0, -4.787, 0.0)
ob_cube_002.rotation_euler = (3.142, 3.142, 1.571)
ob_cube_002.scale = (0.1827, 4.549, 0.3067)
ob_cube_003.location = (0.0, 4.787, 0.0)
ob_cube_003.rotation_euler = (3.142, 0.0, 1.571)
ob_cube_003.scale = (0.1827, 4.549, 0.3067)

# ---- collection membership
col_collection.objects.link(ob_cylinder)
col_collection.objects.link(ob_cylinder_001)
col_collection.objects.link(ob_cylinder_002)
col_collection.objects.link(ob_cylinder_003)
col_collection.objects.link(ob_cube)
col_collection.objects.link(ob_cube_001)
col_collection.objects.link(ob_cube_002)
col_collection.objects.link(ob_cube_003)

# ---- scene / render settings (as saved in the file)
scene.frame_start = 1; scene.frame_end = 250; scene.frame_set(3)
scene.render.engine = 'BLENDER_EEVEE_NEXT'
scene.cycles.use_denoising = False
scene.cycles.samples = 128
scene.cycles.sampling_pattern = 'TABULATED_SOBOL'
scene.cycles.use_adaptive_sampling = False
scene.cycles.use_light_tree = False
scene.view_settings.view_transform = 'Filmic'
bpy.context.view_layer.update()

# ---- added for rendering (the .blend has no active camera and no usable light): camera, sun
cam_auto = bpy.data.cameras.new('AutoCamera')
cam_auto.lens = 50.0
cam_auto.sensor_width = 36.0
cam_auto.clip_end = 1000.0
ob_auto_camera = bpy.data.objects.new('AutoCamera', cam_auto)
scene.collection.objects.link(ob_auto_camera)
ob_auto_camera.location = (16.5353, -19.8424, 8.40022)
ob_auto_camera.rotation_euler = (1.09748, -7.21219e-08, 0.694738)
scene.camera = ob_auto_camera
light_auto_sun = bpy.data.lights.new('AutoSun', 'SUN')
light_auto_sun.energy = 3.0
light_auto_sun.angle = 0.0523599
ob_auto_sun = bpy.data.objects.new('AutoSun', light_auto_sun)
scene.collection.objects.link(ob_auto_sun)
ob_auto_sun.rotation_euler = (0.872665, 0.174533, 0.523599)
bpy.context.view_layer.update()
